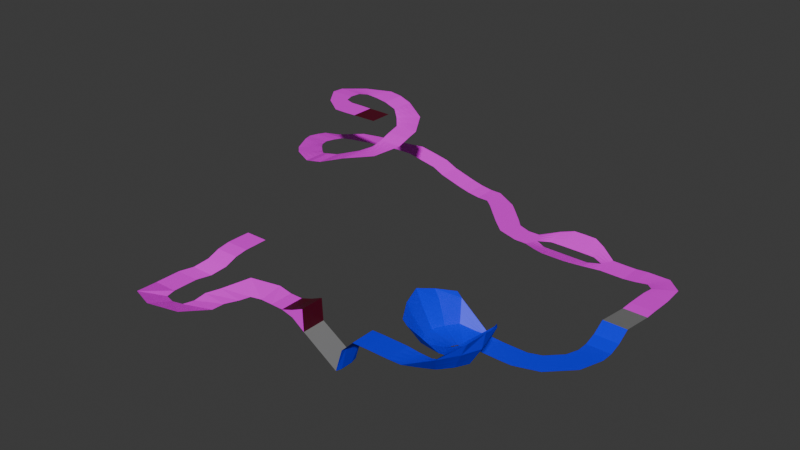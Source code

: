# Source: test_track_5.blend  (saved by Blender 4.0.36; exported with 4.5.12 LTS)
import bpy
from mathutils import Matrix  # noqa: F401  (used for matrix-valued properties, if any)

bpy.ops.wm.read_factory_settings(use_empty=True)
scene = bpy.context.scene
scene.name = 'Scene'

# ---- collections
col_collection = bpy.data.collections.new('Collection'); scene.collection.children.link(col_collection)

# ---- images (referenced by path relative to the original .blend; pixels are not part of the script)
import os
ASSET_DIR = os.environ.get("B2B_ASSET_DIR", "")  # directory of the original .blend (textures are referenced by path, not embedded)
HERE = os.path.dirname(os.path.abspath(__file__))  # packed textures are extracted next to this script under _unpacked/

def load_image(name, relpath, width, height, colorspace="sRGB"):
    """Load a texture the original file referenced (path relative to the .blend, or extracted next to this script)."""
    p = next((c for c in (os.path.join(HERE, relpath), os.path.join(ASSET_DIR, relpath)) if relpath and os.path.exists(c)), "")
    if p:
        img = bpy.data.images.load(p, check_existing=True)
        img.name = name
    else:  # same state as the original file: an image datablock whose file is absent (Cycles renders it pink)
        img = bpy.data.images.new(name, width, height)
        img.source = "FILE"
        img.filepath = "//" + (relpath or name)
    img.colorspace_settings.name = colorspace
    return img
img_debug_straight_png = load_image('debug straight.png', 'debug straight.png', 1024, 1024, 'sRGB')

# ---- materials (node trees are filled in below, after node groups)
mat_road = bpy.data.materials.new('road')
mat_road.alpha_threshold = 0.0
mat_road.use_transparent_shadow = False
mat_road.roughness = 0.5
mat_road.line_color = (0.0, 0.0, 0.0, 1.0)
mat_wood = bpy.data.materials.new('wood')
mat_wood.alpha_threshold = 0.0
mat_wood.use_transparent_shadow = False
mat_wood.roughness = 0.5
mat_wood.line_color = (0.0, 0.0, 0.0, 1.0)
mat_ice = bpy.data.materials.new('ice')
mat_ice.use_transparent_shadow = False
mat_rock = bpy.data.materials.new('rock')
mat_rock.use_transparent_shadow = False
mat_snow = bpy.data.materials.new('snow')
mat_snow.use_transparent_shadow = False

# ---- material node trees
mat_road.use_nodes = True; mat_road.node_tree.nodes.clear()
_N = mat_road.node_tree.nodes; _L = mat_road.node_tree.links
n0 = _N.new('ShaderNodeOutputMaterial'); n0.name = 'Material Output'; n0.location = (300, 300)
n1 = _N.new('ShaderNodeBsdfPrincipled'); n1.name = 'Principled BSDF'; n1.location = (10, 300)
n1.inputs[3].default_value = 1.45
n2 = _N.new('ShaderNodeTexImage'); n2.name = 'Image Texture'; n2.location = (-280, 280)
n2.image = img_debug_straight_png
_L.new(n1.outputs[0], n0.inputs[0])
_L.new(n2.outputs[0], n1.inputs[0])
n0.is_active_output = True
mat_wood.use_nodes = True; mat_wood.node_tree.nodes.clear()
_N = mat_wood.node_tree.nodes; _L = mat_wood.node_tree.links
n0 = _N.new('ShaderNodeOutputMaterial'); n0.name = 'Material Output'; n0.location = (281, 289)
n1 = _N.new('ShaderNodeBsdfPrincipled'); n1.name = 'Principled BSDF'; n1.location = (-9, 289)
n1.inputs[3].default_value = 1.45
n2 = _N.new('ShaderNodeTexImage'); n2.name = 'Image Texture'; n2.location = (-634, 271)
n2.image = img_debug_straight_png
n3 = _N.new('ShaderNodeMix'); n3.name = 'Mix'; n3.location = (-258, 294)
n3.data_type = 'RGBA'
n3.blend_type = 'MULTIPLY'
n3.inputs[0].default_value = 1.0
n3.inputs[7].default_value = (0.09012, 0.04317, 0.01357, 1.0)
_L.new(n1.outputs[0], n0.inputs[0])
_L.new(n2.outputs[0], n3.inputs[6])
_L.new(n3.outputs[2], n1.inputs[0])
n0.is_active_output = True
mat_ice.use_nodes = True; mat_ice.node_tree.nodes.clear()
_N = mat_ice.node_tree.nodes; _L = mat_ice.node_tree.links
n0 = _N.new('ShaderNodeBsdfPrincipled'); n0.name = 'Principled BSDF'; n0.location = (10, 300)
n0.inputs[3].default_value = 1.45
n1 = _N.new('ShaderNodeOutputMaterial'); n1.name = 'Material Output'; n1.location = (300, 300)
n2 = _N.new('ShaderNodeMix'); n2.name = 'Mix'; n2.location = (-180, 320)
n2.data_type = 'RGBA'
n2.blend_type = 'MULTIPLY'
n2.inputs[0].default_value = 1.0
n2.inputs[7].default_value = (0.0, 0.7265, 1.0, 1.0)
n3 = _N.new('ShaderNodeTexImage'); n3.name = 'Image Texture'; n3.location = (-470, 120)
n3.image = img_debug_straight_png
_L.new(n0.outputs[0], n1.inputs[0])
_L.new(n2.outputs[2], n0.inputs[0])
_L.new(n3.outputs[0], n2.inputs[6])
n1.is_active_output = True
mat_rock.use_nodes = True; mat_rock.node_tree.nodes.clear()
_N = mat_rock.node_tree.nodes; _L = mat_rock.node_tree.links
n0 = _N.new('ShaderNodeBsdfPrincipled'); n0.name = 'Principled BSDF'; n0.location = (10, 300)
n0.inputs[0].default_value = (0.2088, 0.2088, 0.2088, 1.0)
n0.inputs[3].default_value = 1.45
n1 = _N.new('ShaderNodeOutputMaterial'); n1.name = 'Material Output'; n1.location = (300, 300)
_L.new(n0.outputs[0], n1.inputs[0])
n1.is_active_output = True
mat_snow.use_nodes = True; mat_snow.node_tree.nodes.clear()
_N = mat_snow.node_tree.nodes; _L = mat_snow.node_tree.links
n0 = _N.new('ShaderNodeBsdfPrincipled'); n0.name = 'Principled BSDF'; n0.location = (10, 300)
n0.inputs[3].default_value = 1.45
n1 = _N.new('ShaderNodeOutputMaterial'); n1.name = 'Material Output'; n1.location = (300, 300)
_L.new(n0.outputs[0], n1.inputs[0])
n1.is_active_output = True

# ---- world
world_world = bpy.data.worlds.new('World'); scene.world = world_world
world_world.use_nodes = True; world_world.node_tree.nodes.clear()
_N = world_world.node_tree.nodes; _L = world_world.node_tree.links
n0 = _N.new('ShaderNodeOutputWorld'); n0.name = 'World Output'; n0.location = (300, 300)
n1 = _N.new('ShaderNodeBackground'); n1.name = 'Background'; n1.location = (10, 300)
n1.inputs[0].default_value = (0.05088, 0.05088, 0.05088, 1.0)
_L.new(n1.outputs[0], n0.inputs[0])
n0.is_active_output = True
world_world.color = (0.05088, 0.05088, 0.05088)
world_world.use_sun_shadow = False
world_world.sun_shadow_jitter_overblur = 0.0

# ---- meshes
me_cube = bpy.data.meshes.new('Cube')
me_cube.from_pydata([(0.9218, 0.9609, 1.1), (0.9479, -1.0, 1.096), (-0.9218, 0.9609, 1.1), (-0.9479, -1.0, 1.096), (0.9479, 0.0, 1.1), (-0.9479, 0.0, 1.1), (0.9479, -2.0, 0.9435), (-0.9479, -2.0, 0.9435), (0.9348, -3.0, 0.5487), (-0.9609, -3.0, 0.5487), (0.4479, -4.0, 0.1091), (-1.448, -4.0, 0.1091), (-0.03909, -5.0, 0.002606), (-1.935, -5.0, 0.002606), (-0.05212, -6.0, 0.0), (-1.948, -6.0, 0.0), (8.5, -3.961, -0.248), (8.5, -2.039, -0.248), (-0.04673, -6.995, 0.0), (-1.929, -7.035, 0.01564), (0.1842, -7.818, 0.01564), (-1.181, -9.277, 0.5752), (0.9987, -8.047, 0.02215), (0.9513, -10.1, 0.8148), (1.813, -7.818, 0.01564), (3.086, -9.277, 0.5752), (2.047, -6.995, 0.003909), (3.926, -7.035, 0.01564), (2.065, -6.0, 0.1448), (3.961, -6.0, 0.003909), (2.56, -4.969, 0.2474), (4.44, -5.005, 0.006515), (3.367, -2.867, 0.4739), (4.686, -4.186, 0.01303), (5.469, -2.073, 0.2435), (5.505, -3.953, 0.006515), (6.5, -2.052, 0.006515), (6.5, -3.948, 0.0), (7.52, -2.039, 0.001955), (7.52, -3.961, 0.001955), (9.539, -3.961, -0.9874), (9.539, -2.039, -0.9874), (8.5, -2.039, 0.3412), (8.5, -3.961, 0.3412), (9.474, -2.052, 0.7888), (9.474, -3.948, 0.7888), (17.0, -3.977, 0.04884), (17.0, -2.022, 0.04801), (14.0, -2.013, 0.01824), (14.0, -3.987, 0.01817), (15.0, -2.022, 0.0509), (15.0, -3.978, 0.04857), (16.0, -2.022, 0.05106), (16.0, -3.977, 0.04869), (18.07, -3.977, 0.08863), (17.98, -2.019, -0.04757), (20.2, -3.199, 0.2696), (18.8, -1.799, -0.2442), (21.19, -1.0, -0.02399), (19.22, -1.0, -0.5422), (20.2, 1.199, -0.3353), (18.8, -0.2015, -0.8418), (18.08, 1.98, -1.477), (17.92, 0.02237, -1.131), (20.82, -4.095, 1.674), (22.07, -0.9988, 1.439), (20.81, 2.094, 1.06), (17.2, 2.2, -2.138), (15.81, 0.804, -1.622), (16.98, 3.0, -2.442), (15.01, 3.001, -1.924), (17.2, 3.799, -2.739), (15.81, 5.198, -2.228), (18.02, 4.018, -2.846), (17.93, 5.978, -2.792), (15.25, 0.01745, -0.1054), (14.11, 3.049, -0.3632), (15.25, 6.078, -0.7228), (14.87, 0.03015, 0.2535), (13.58, 3.05, 0.7898), (14.87, 6.07, -0.3308), (21.11, -3.996, 1.969), (22.29, -0.9514, 2.691), (21.11, 1.955, 1.472), (20.85, -2.108, 0.126), (19.15, -1.404, -0.3924), (21.63, -2.567, 1.582), (22.05, -2.529, 2.553), (20.85, 0.1082, -0.1741), (19.15, -0.5965, -0.692), (21.63, 0.5696, 1.282), (22.05, 0.6222, 2.256), (16.99, 2.596, -2.292), (15.3, 1.894, -1.774), (14.42, 1.516, -0.2239), (14.0, 1.506, 0.5311), (16.99, 3.404, -2.592), (15.3, 4.108, -2.074), (14.42, 4.582, -0.524), (14.0, 4.594, 0.2313), (17.6, 2.085, -1.843), (16.91, 0.4188, -1.411), (19.09, 1.581, -0.9559), (18.4, -0.08573, -0.9968), (19.09, -3.581, 0.1407), (18.4, -1.915, -0.1452), (17.6, 3.915, -2.795), (16.91, 5.581, -2.559), (20.0, 4.013, -2.856), (20.0, 5.987, -2.856), (19.0, 5.979, -2.847), (19.0, 4.021, -2.848), (12.43, -3.987, -2.853), (13.01, -3.987, -0.9819), (13.01, -2.013, -0.9819), (12.43, -2.013, -2.853), (21.03, 4.03, -2.856), (21.0, 5.997, -2.856), (22.99, 4.677, -2.856), (22.01, 6.375, -2.856), (24.82, 6.51, -2.856), (23.13, 7.49, -2.856), (25.47, 8.474, -2.856), (23.5, 8.5, -2.856), (25.49, 9.5, -2.848), (23.51, 9.5, -2.848), (25.49, 10.5, -2.545), (23.51, 10.5, -2.545), (25.49, 11.55, -1.886), (23.51, 11.55, -1.886), (25.49, 14.45, -2.291), (23.51, 14.45, -2.291), (25.49, 15.5, -2.304), (23.51, 15.5, -2.304), (25.49, 16.5, -2.352), (23.51, 16.5, -2.352), (25.48, 17.53, -2.402), (23.52, 17.5, -2.402), (25.32, 19.48, -2.455), (23.63, 18.5, -2.455), (23.98, 20.82, -2.601), (23.0, 19.13, -2.601), (22.03, 20.98, -2.702), (22.0, 19.02, -2.702), (21.0, 20.99, -2.8), (21.0, 19.01, -2.8), (20.0, 20.99, -2.802), (20.0, 19.01, -2.802), (18.97, 21.0, -2.792), (18.97, 19.0, -2.792), (18.48, 20.0, -2.802), (17.51, 21.95, -2.418), (17.5, 20.53, -2.792), (17.51, 18.05, -2.418), (17.5, 19.47, -2.792), (16.5, 22.43, -2.223), (16.5, 20.55, -2.787), (16.5, 17.57, -2.223), (16.5, 19.45, -2.787), (15.5, 22.45, -2.218), (15.5, 20.55, -2.787), (15.5, 17.55, -2.218), (15.5, 19.45, -2.787), (14.5, 22.43, -2.223), (14.5, 20.55, -2.787), (14.5, 17.57, -2.223), (14.5, 19.45, -2.787), (13.49, 21.95, -2.418), (13.5, 20.53, -2.792), (13.49, 18.05, -2.418), (13.5, 19.47, -2.792), (12.02, 20.99, -2.795), (12.52, 20.0, -2.802), (12.02, 19.01, -2.795), (11.0, 21.0, -2.802), (10.98, 19.03, -2.802), (9.889, 21.42, -2.802), (9.137, 19.6, -2.802), (9.202, 22.19, -2.802), (7.824, 20.78, -2.802), (8.698, 22.7, -2.802), (7.302, 21.3, -2.802), (8.198, 23.2, -2.802), (6.802, 21.8, -2.802), (7.698, 23.7, -2.802), (6.302, 22.3, -2.802), (7.182, 24.2, -2.802), (5.805, 22.8, -2.802), (5.003, 25.47, -2.802), (4.984, 23.5, -2.802), (4.0, 25.49, -2.799), (4.0, 23.51, -2.799), (3.0, 25.49, -2.65), (3.0, 23.51, -2.65), (2.0, 25.49, -2.401), (2.0, 23.51, -2.401), (1.0, 25.49, -2.102), (1.0, 23.51, -2.102), (-9.412e-07, 25.49, -1.797), (9.412e-07, 23.51, -1.797), (-1.0, 25.47, -1.301), (-1.0, 23.5, -1.301), (-2.0, 24.99, -0.7524), (-2.0, 23.01, -0.7524), (-3.031, 24.47, -0.2063), (-2.995, 22.51, -0.2063), (-5.166, 23.21, 0.1989), (-3.808, 21.79, 0.1989), (-6.198, 22.2, 0.645), (-4.802, 20.8, 0.645), (-7.206, 21.17, 0.9963), (-5.794, 19.81, 0.9963), (-8.466, 19.03, 1.299), (-6.508, 18.99, 1.299), (-8.974, 18.0, 1.644), (-7.0, 18.0, 1.644), (-8.987, 17.0, 1.846), (-7.013, 17.0, 1.846), (-8.974, 16.0, 1.999), (-7.0, 16.0, 1.999), (-8.466, 14.97, 2.199), (-6.508, 15.01, 2.199), (-7.206, 12.83, 2.446), (-5.794, 14.19, 2.446), (-6.166, 11.79, 2.649), (-4.808, 13.21, 2.649), (-4.031, 10.53, 2.901), (-3.995, 12.49, 2.901), (-3.0, 10.03, 3.292), (-3.0, 12.0, 3.292), (-2.0, 10.01, 3.503), (-2.0, 11.99, 3.503), (-1.0, 10.03, 3.895), (-1.0, 12.0, 3.895), (0.03146, 10.53, 4.199), (-0.005399, 12.49, 4.199), (2.161, 11.83, 4.548), (0.7868, 13.2, 4.548), (2.966, 13.97, 4.898), (1.008, 14.01, 4.898), (2.987, 15.0, 5.245), (1.013, 15.0, 5.245), (2.953, 16.03, 5.499), (0.9946, 15.99, 5.499), (1.674, 18.17, 5.799), (0.2999, 16.8, 5.799), (-0.4685, 19.45, 6.148), (-0.5054, 17.49, 6.148), (-1.5, 19.49, 6.492), (-1.5, 17.51, 6.492), (-2.52, 19.45, 6.649), (-2.493, 17.51, 6.649), (-5.454, 16.52, 7.044), (-3.507, 16.49, 7.044), (-5.454, 15.48, 7.096), (-3.507, 15.51, 7.096), (-4.23, 18.23, 6.848), (-3.243, 17.24, 6.848), (-2.52, 12.55, 7.098), (-2.493, 14.49, 7.098), (-4.23, 13.77, 7.098), (-3.243, 14.76, 7.098), (-1.5, 12.51, 7.098), (-1.5, 14.49, 7.098), (-0.5, 12.55, 7.098), (-0.5, 14.45, 7.098), (0.5, 12.55, 7.098), (0.5, 14.45, 7.098), (1.461, 12.58, 7.098), (1.461, 14.42, 7.098), (14.0, -2.5, 0.0247), (14.0, -3.0, 0.02468), (14.0, -3.5, 0.02467), (17.0, -2.504, 0.04869), (17.0, -3.0, 0.04873), (17.0, -3.495, 0.04876), (15.0, -2.504, 0.05036), (15.0, -3.0, 0.04977), (15.0, -3.495, 0.04918), (16.0, -2.504, 0.05048), (16.0, -3.0, 0.04988), (16.0, -3.495, 0.04928), (17.99, -2.501, -0.02211), (18.0, -2.995, 0.004029), (18.01, -3.489, 0.03016), (19.14, -2.141, -0.1246), (19.49, -2.49, -0.002082), (19.84, -2.839, 0.1204), (19.7, -1.0, -0.4218), (20.19, -1.0, -0.2981), (20.68, -1.0, -0.1744), (19.14, 0.1402, -0.7242), (19.49, 0.4893, -0.6035), (19.84, 0.8383, -0.4827), (17.98, 0.5066, -1.246), (18.0, 0.9998, -1.341), (18.01, 1.493, -1.436), (16.16, 1.162, -1.773), (16.51, 1.511, -1.896), (16.86, 1.859, -2.019), (15.51, 3.0, -2.076), (16.01, 3.0, -2.199), (16.5, 3.0, -2.322), (16.16, 4.838, -2.378), (16.51, 4.489, -2.5), (16.86, 4.14, -2.621), (17.99, 5.49, -2.838), (18.0, 4.995, -2.841), (18.01, 4.501, -2.843), (19.57, -1.576, -0.272), (19.99, -1.751, -0.1482), (20.42, -1.927, -0.02452), (19.57, -0.4252, -0.5716), (19.99, -0.2494, -0.448), (20.42, -0.07353, -0.3244), (15.73, 2.074, -1.926), (16.15, 2.249, -2.049), (16.58, 2.425, -2.172), (15.73, 3.927, -2.226), (16.15, 3.751, -2.349), (16.58, 3.575, -2.472), (17.08, 0.8298, -1.518), (17.25, 1.252, -1.627), (17.43, 1.674, -1.737), (18.57, 0.3255, -0.9867), (18.75, 0.7477, -0.9764), (18.92, 1.17, -0.9661), (18.57, -2.326, -0.0747), (18.75, -2.748, -0.002319), (18.92, -3.17, 0.07006), (17.08, 5.17, -2.617), (17.25, 4.748, -2.677), (17.43, 4.326, -2.736), (20.0, 5.5, -2.856), (20.0, 5.0, -2.856), (20.0, 4.5, -2.856), (19.0, 5.496, -2.847), (19.0, 5.0, -2.847), (19.0, 4.504, -2.847), (13.01, -2.5, -0.9754), (13.01, -3.0, -0.9754), (13.01, -3.5, -0.9754), (12.51, -2.5, -2.904), (12.51, -3.0, -2.904), (12.51, -3.5, -2.904), (21.0, 5.508, -2.856), (21.01, 5.01, -2.856), (21.01, 4.511, -2.856), (22.25, 5.95, -2.856), (22.5, 5.52, -2.856), (22.75, 5.089, -2.856), (23.55, 7.249, -2.856), (23.98, 7.0, -2.856), (24.41, 6.751, -2.856), (23.99, 8.495, -2.856), (24.49, 8.49, -2.856), (24.99, 8.485, -2.856), (24.0, 9.5, -2.85), (24.5, 9.5, -2.85), (25.0, 9.5, -2.85), (24.0, 10.5, -2.548), (24.5, 10.5, -2.548), (25.0, 10.5, -2.548), (24.0, 11.54, -1.878), (24.5, 11.54, -1.878), (25.0, 11.54, -1.878), (24.0, 14.46, -2.294), (24.5, 14.46, -2.294), (25.0, 14.46, -2.294), (24.0, 17.5, -2.402), (24.5, 17.51, -2.402), (25.0, 17.51, -2.402), (24.0, 15.5, -2.303), (24.5, 15.5, -2.303), (25.0, 15.5, -2.303), (24.0, 16.5, -2.352), (24.5, 16.5, -2.352), (25.0, 16.5, -2.352), (24.05, 18.74, -2.454), (24.48, 18.99, -2.454), (24.91, 19.24, -2.454), (23.24, 19.55, -2.601), (23.49, 19.98, -2.601), (23.74, 20.41, -2.601), (22.0, 19.5, -2.702), (22.01, 20.0, -2.702), (22.01, 20.5, -2.702), (21.0, 19.5, -2.8), (21.0, 20.0, -2.8), (21.0, 20.5, -2.8), (20.03, 19.5, -2.802), (20.03, 20.0, -2.802), (20.03, 20.5, -2.802), (11.97, 20.5, -2.802), (11.97, 20.0, -2.802), (11.97, 19.5, -2.802), (10.99, 20.51, -2.802), (10.99, 20.01, -2.802), (10.99, 19.51, -2.802), (9.701, 20.97, -2.802), (9.51, 20.51, -2.802), (9.319, 20.05, -2.802), (8.86, 21.85, -2.802), (8.51, 21.49, -2.802), (8.159, 21.13, -2.802), (8.354, 22.35, -2.802), (8.0, 22.0, -2.802), (7.646, 21.65, -2.802), (7.854, 22.85, -2.802), (7.5, 22.5, -2.802), (7.146, 22.15, -2.802), (7.354, 23.35, -2.802), (7.0, 23.0, -2.802), (6.646, 22.65, -2.802), (6.845, 23.85, -2.802), (6.495, 23.5, -2.802), (6.145, 23.15, -2.802), (4.999, 24.99, -2.802), (4.995, 24.49, -2.802), (4.992, 23.99, -2.802), (4.0, 25.0, -2.8), (4.0, 24.5, -2.8), (4.0, 24.0, -2.8), (3.0, 25.0, -2.65), (3.0, 24.5, -2.65), (3.0, 24.0, -2.65), (2.0, 25.0, -2.401), (2.0, 24.5, -2.401), (2.0, 24.0, -2.401), (1.0, 25.0, -2.102), (1.0, 24.5, -2.102), (1.0, 24.0, -2.102), (-4.768e-07, 25.0, -1.799), (0.0, 24.5, -1.799), (4.768e-07, 24.0, -1.799), (-1.0, 24.99, -1.301), (-1.0, 24.49, -1.301), (-1.0, 23.99, -1.301), (-2.0, 24.5, -0.7524), (-2.0, 24.0, -0.7524), (-2.0, 23.5, -0.7524), (-3.017, 23.99, -0.2054), (-3.01, 23.49, -0.2054), (-3.003, 22.99, -0.2054), (-4.837, 22.86, 0.1985), (-4.49, 22.5, 0.1985), (-4.144, 22.14, 0.1985), (-5.854, 21.85, 0.6456), (-5.5, 21.5, 0.6456), (-5.146, 21.15, 0.6456), (-6.856, 20.84, 0.9966), (-6.5, 20.49, 0.9966), (-6.144, 20.14, 0.9966), (-7.987, 19.02, 1.299), (-7.49, 19.01, 1.299), (-6.993, 19.0, 1.299), (-8.49, 18.0, 1.645), (-7.99, 18.0, 1.645), (-7.49, 18.0, 1.645), (-8.5, 17.0, 1.847), (-8.0, 17.0, 1.847), (-7.5, 17.0, 1.847), (-8.49, 16.0, 1.999), (-7.99, 16.0, 1.999), (-7.49, 16.0, 1.999), (-7.987, 14.98, 2.199), (-7.49, 14.99, 2.199), (-6.993, 15.0, 2.199), (-6.856, 13.16, 2.447), (-6.5, 13.51, 2.447), (-6.144, 13.86, 2.447), (-5.837, 12.14, 2.649), (-5.49, 12.5, 2.649), (-5.144, 12.86, 2.649), (-4.017, 11.01, 2.9), (-4.01, 11.51, 2.9), (-4.003, 12.01, 2.9), (-3.0, 10.51, 3.294), (-3.0, 11.01, 3.294), (-3.0, 11.51, 3.294), (-2.0, 10.5, 3.501), (-2.0, 11.0, 3.501), (-2.0, 11.5, 3.501), (-1.0, 10.51, 3.896), (-1.0, 11.01, 3.896), (-1.0, 11.51, 3.896), (0.01668, 11.01, 4.199), (0.009773, 11.51, 4.199), (0.002862, 12.01, 4.199), (1.83, 12.16, 4.548), (1.48, 12.51, 4.548), (1.131, 12.86, 4.548), (2.487, 13.98, 4.898), (1.99, 13.99, 4.898), (1.493, 14.0, 4.898), (2.5, 15.0, 5.246), (2.0, 15.0, 5.246), (1.5, 15.0, 5.246), (2.478, 16.02, 5.499), (1.98, 16.01, 5.499), (1.483, 16.0, 5.499), (1.34, 17.84, 5.799), (0.9902, 17.49, 5.799), (0.6407, 17.14, 5.799), (-0.4833, 18.98, 6.148), (-0.4902, 18.48, 6.148), (-0.4971, 17.98, 6.148), (-1.5, 19.0, 6.494), (-1.5, 18.5, 6.494), (-1.5, 18.0, 6.494), (-2.51, 18.98, 6.649), (-2.505, 18.49, 6.649), (-2.5, 17.99, 6.649), (-4.98, 16.51, 7.045), (-4.485, 16.5, 7.045), (-3.99, 16.5, 7.045), (-4.98, 15.49, 7.097), (-4.485, 15.5, 7.097), (-3.99, 15.5, 7.097), (-3.49, 17.49, 6.848), (-3.74, 17.74, 6.848), (-3.99, 17.99, 6.848), (-2.51, 13.02, 7.098), (-2.505, 13.51, 7.098), (-2.5, 14.01, 7.098), (-3.49, 14.51, 7.098), (-3.74, 14.26, 7.098), (-3.99, 14.01, 7.098), (-1.526, 13.0, 7.098), (-1.526, 13.5, 7.098), (-1.526, 14.0, 7.098), (6.099, 24.84, -2.802), (5.401, 23.16, -2.802), (5.927, 24.43, -2.802), (5.75, 24.0, -2.802), (5.573, 23.57, -2.802), (17.72, 2.058, -1.752), (17.84, 2.032, -1.66), (17.96, 2.006, -1.569), (17.16, 5.68, -2.617), (17.42, 5.779, -2.675), (17.68, 5.879, -2.734), (15.39, 5.858, -1.099), (15.53, 5.638, -1.475), (15.67, 5.418, -1.852), (14.79, 3.013, -1.534), (14.56, 3.025, -1.144), (14.34, 3.037, -0.7534), (15.67, 0.6073, -1.243), (15.53, 0.4107, -0.8635), (15.39, 0.2141, -0.4845), (15.08, 1.799, -1.387), (14.86, 1.705, -0.999), (14.64, 1.61, -0.6115), (15.08, 4.227, -1.687), (14.86, 4.345, -1.299), (14.64, 4.463, -0.9115), (17.66, 0.1215, -1.201), (17.41, 0.2206, -1.271), (17.16, 0.3197, -1.341), (17.91, 3.992, -2.833), (17.81, 3.966, -2.82), (17.7, 3.94, -2.807), (17.87, 1.538, -1.511), (17.72, 1.583, -1.586), (17.57, 1.629, -1.662), (17.81, 1.063, -1.413), (17.63, 1.126, -1.484), (17.44, 1.189, -1.556), (17.76, 0.5874, -1.314), (17.53, 0.6682, -1.382), (17.3, 0.749, -1.45), (17.57, 4.369, -2.763), (17.72, 4.413, -2.79), (17.86, 4.457, -2.817), (17.44, 4.81, -2.718), (17.63, 4.872, -2.759), (17.81, 4.933, -2.8), (17.31, 5.25, -2.672), (17.53, 5.33, -2.727), (17.76, 5.41, -2.783), (18.84, -3.68, 0.1277), (18.58, -3.779, 0.1147), (18.33, -3.878, 0.1016), (18.28, -0.05871, -1.03), (18.16, -0.03168, -1.064), (18.04, -0.004655, -1.098), (21.85, -0.9991, 1.073), (21.63, -0.9994, 0.7076), (21.41, -0.9997, 0.3418), (20.35, 1.423, 0.01347), (20.51, 1.647, 0.3622), (20.66, 1.87, 0.7109), (20.66, -3.871, 1.323), (20.51, -3.647, 0.9719), (20.35, -3.423, 0.6208), (21.04, -2.223, 0.4899), (21.24, -2.338, 0.8539), (21.43, -2.452, 1.218), (21.04, 0.2235, 0.1899), (21.24, 0.3389, 0.5539), (21.43, 0.4542, 0.9178), (18.34, 1.88, -1.347), (18.59, 1.78, -1.217), (18.84, 1.681, -1.086), (18.08, -1.993, -0.07198), (18.19, -1.967, -0.09638), (18.3, -1.941, -0.1208), (18.24, -3.409, 0.04014), (18.46, -3.33, 0.05011), (18.69, -3.25, 0.06008), (18.19, -2.933, 0.002442), (18.37, -2.872, 0.0008546), (18.56, -2.81, -0.0007323), (18.14, -2.457, -0.03525), (18.28, -2.414, -0.0484), (18.43, -2.37, -0.06155), (18.7, 1.251, -1.084), (18.47, 1.331, -1.201), (18.24, 1.412, -1.319), (18.56, 0.8107, -1.068), (18.37, 0.8737, -1.159), (18.19, 0.9368, -1.25), (18.43, 0.3708, -1.051), (18.28, 0.416, -1.116), (18.13, 0.4613, -1.181), (24.21, 5.899, -2.856), (23.6, 5.288, -2.856), (22.38, 6.746, -2.856), (22.75, 7.118, -2.856), (23.3, 5.643, -2.856), (23.86, 6.197, -2.856), (22.99, 6.013, -2.856), (23.49, 6.507, -2.856), (22.68, 6.383, -2.856), (23.12, 6.816, -2.856), (22.01, 4.353, -2.856), (21.51, 6.186, -2.856), (21.88, 4.8, -2.856), (21.75, 5.265, -2.856), (21.63, 5.729, -2.856), (25.15, 7.492, -2.856), (23.31, 7.995, -2.856), (24.7, 7.618, -2.856), (24.24, 7.745, -2.856), (23.77, 7.872, -2.856), (25.4, 18.5, -2.429), (23.57, 18.0, -2.429), (24.95, 18.38, -2.428), (24.49, 18.25, -2.428), (24.03, 18.12, -2.428), (23.0, 20.9, -2.652), (22.5, 19.07, -2.652), (22.88, 20.45, -2.652), (22.75, 19.99, -2.652), (22.62, 19.53, -2.652), (24.65, 20.15, -2.528), (23.31, 18.81, -2.528), (24.33, 19.83, -2.528), (23.99, 19.49, -2.528), (23.65, 19.15, -2.528), (18.6, 20.25, -2.8), (18.73, 20.5, -2.797), (18.85, 20.75, -2.795), (17.5, 20.88, -2.699), (17.51, 21.24, -2.605), (17.51, 21.59, -2.512), (16.5, 21.02, -2.646), (16.5, 21.49, -2.505), (16.5, 21.96, -2.364), (15.5, 21.03, -2.645), (15.5, 21.5, -2.502), (15.5, 21.97, -2.36), (14.5, 21.02, -2.646), (14.5, 21.49, -2.505), (14.5, 21.96, -2.364), (13.5, 20.88, -2.699), (13.49, 21.24, -2.605), (13.49, 21.59, -2.512), (12.39, 20.25, -2.8), (12.27, 20.5, -2.799), (12.14, 20.74, -2.797), (18.85, 19.25, -2.795), (18.73, 19.5, -2.797), (18.6, 19.75, -2.8), (17.51, 18.41, -2.512), (17.51, 18.76, -2.605), (17.5, 19.12, -2.699), (16.5, 18.04, -2.364), (16.5, 18.51, -2.505), (16.5, 18.98, -2.646), (15.5, 18.03, -2.36), (15.5, 18.5, -2.502), (15.5, 18.97, -2.645), (14.5, 18.04, -2.364), (14.5, 18.51, -2.505), (14.5, 18.98, -2.646), (13.49, 18.41, -2.512), (13.49, 18.76, -2.605), (13.5, 19.12, -2.699), (12.14, 19.26, -2.797), (12.27, 19.5, -2.799), (12.39, 19.75, -2.8), (-6.702, 21.68, 0.8206), (-5.298, 20.3, 0.8206), (-6.355, 21.35, 0.8211), (-6.0, 21.0, 0.8211), (-5.645, 20.65, 0.8211), (-5.682, 22.7, 0.4219), (-4.305, 21.3, 0.4219), (-5.345, 22.35, 0.4221), (-4.995, 22.0, 0.4221), (-4.645, 21.65, 0.4221), (-7.836, 13.9, 2.323), (-6.151, 14.6, 2.323), (-7.422, 14.07, 2.323), (-6.995, 14.25, 2.323), (-6.568, 14.43, 2.323), (-7.836, 20.1, 1.148), (-6.151, 19.4, 1.148), (-7.422, 19.93, 1.148), (-6.995, 19.75, 1.148), (-6.568, 19.57, 1.148), (2.314, 17.1, 5.649), (0.6472, 16.4, 5.649), (1.909, 16.93, 5.649), (1.485, 16.75, 5.649), (1.062, 16.57, 5.649), (0.6028, 18.81, 5.973), (-0.1028, 17.15, 5.973), (0.4282, 18.41, 5.973), (0.25, 17.99, 5.973), (0.07179, 17.56, 5.973), (2.564, 12.9, 4.723), (0.8972, 13.6, 4.723), (2.159, 13.07, 4.723), (1.735, 13.25, 4.723), (1.312, 13.43, 4.723), (1.096, 11.18, 4.373), (0.3907, 12.85, 4.373), (0.9233, 11.59, 4.373), (0.7451, 12.01, 4.373), (0.5669, 12.43, 4.373), (-2.868, 14.62, 7.098), (-3.375, 13.16, 7.098), (-3.25, 13.51, 7.098), (-3.123, 13.89, 7.098), (-2.995, 14.26, 7.098), (-4.842, 14.62, 7.097), (-3.375, 15.13, 7.097), (-4.485, 14.75, 7.097), (-4.113, 14.88, 7.097), (-3.74, 15.0, 7.097), (-3.375, 16.87, 6.946), (-4.842, 17.38, 6.946), (-4.485, 17.25, 6.946), (-4.113, 17.12, 6.946), (-3.74, 17.0, 6.946), (-3.375, 18.84, 6.748), (-2.868, 17.38, 6.748), (-3.25, 18.49, 6.748), (-3.123, 18.11, 6.748), (-2.995, 17.74, 6.748), (-0.5, 13.03, 7.098), (-0.5, 13.5, 7.098), (-0.5, 13.97, 7.098), (0.5, 13.03, 7.098), (0.5, 13.5, 7.098), (0.5, 13.97, 7.098), (1.461, 13.04, 7.098), (1.461, 13.5, 7.098), (1.461, 13.96, 7.098)], [], [(4, 5, 3, 1), (0, 2, 5, 4), (1, 3, 7, 6), (6, 7, 9, 8), (8, 9, 11, 10), (10, 11, 13, 12), (12, 13, 15, 14), (38, 39, 16, 17), (15, 19, 18, 14), (18, 19, 21, 20), (20, 21, 23, 22), (22, 23, 25, 24), (24, 25, 27, 26), (26, 27, 29, 28), (28, 29, 31, 30), (30, 31, 33, 32), (32, 33, 35, 34), (34, 35, 37, 36), (36, 37, 39, 38), (41, 17, 42, 44), (42, 43, 45, 44), (17, 16, 43, 42), (16, 40, 45, 43), (40, 41, 44, 45), (38, 42, 43, 39), (39, 43, 16), (17, 42, 38), (17, 41, 40, 16), (279, 52, 47, 273), (273, 47, 55, 282), (276, 50, 52, 279), (270, 48, 50, 276), (327, 105, 57, 285), (309, 85, 59, 288), (312, 89, 61, 291), (625, 586, 63, 294), (601, 592, 66, 90), (598, 587, 65, 86), (593, 64, 54, 583), (592, 602, 62, 66), (321, 101, 68, 297), (315, 93, 70, 300), (318, 97, 72, 303), (580, 541, 74, 306), (556, 547, 76, 98), (553, 550, 75, 94), (542, 77, 74, 541), (550, 557, 63, 75), (98, 76, 79, 99), (94, 75, 78, 95), (90, 66, 83, 91), (86, 65, 82, 87), (64, 86, 87, 81), (593, 598, 86, 64), (285, 57, 85, 309), (65, 90, 91, 82), (587, 601, 90, 65), (288, 59, 89, 312), (76, 94, 95, 79), (547, 553, 94, 76), (297, 68, 93, 315), (77, 98, 99, 80), (542, 556, 98, 77), (300, 70, 97, 318), (571, 559, 101, 321), (291, 61, 103, 324), (616, 607, 105, 327), (303, 72, 107, 330), (336, 110, 109, 333), (306, 74, 110, 336), (272, 49, 113, 341), (341, 113, 112, 344), (333, 109, 117, 345), (640, 637, 119, 348), (635, 629, 121, 351), (645, 642, 123, 354), (354, 123, 125, 357), (357, 125, 127, 360), (360, 127, 129, 363), (375, 135, 137, 369), (366, 131, 133, 372), (372, 133, 135, 375), (650, 647, 139, 378), (660, 657, 141, 381), (655, 652, 143, 384), (384, 143, 145, 387), (387, 145, 147, 390), (146, 392, 391, 390, 147, 149, 682, 683, 684, 150, 661, 662, 663, 148), (661, 150, 152, 664), (682, 149, 153, 685), (685, 153, 157, 688), (664, 152, 156, 667), (688, 157, 161, 691), (667, 156, 160, 670), (691, 161, 165, 694), (670, 160, 164, 673), (694, 165, 169, 697), (673, 164, 168, 676), (676, 168, 172, 679), (697, 169, 173, 700), (172, 702, 701, 700, 173, 395, 394, 393, 171, 681, 680, 679), (395, 173, 175, 398), (398, 175, 177, 401), (401, 177, 179, 404), (404, 179, 181, 407), (407, 181, 183, 410), (410, 183, 185, 413), (413, 185, 187, 416), (535, 532, 189, 419), (419, 189, 191, 422), (422, 191, 193, 425), (425, 193, 195, 428), (428, 195, 197, 431), (431, 197, 199, 434), (434, 199, 201, 437), (437, 201, 203, 440), (440, 203, 205, 443), (443, 205, 207, 446), (712, 709, 209, 449), (707, 704, 211, 452), (722, 719, 213, 455), (455, 213, 215, 458), (458, 215, 217, 461), (461, 217, 219, 464), (464, 219, 221, 467), (717, 714, 223, 470), (470, 223, 225, 473), (473, 225, 227, 476), (476, 227, 229, 479), (479, 229, 231, 482), (482, 231, 233, 485), (485, 233, 235, 488), (742, 739, 237, 491), (737, 734, 239, 494), (494, 239, 241, 497), (497, 241, 243, 500), (727, 724, 245, 503), (732, 729, 247, 506), (506, 247, 249, 509), (509, 249, 251, 512), (757, 753, 253, 515), (515, 253, 255, 518), (762, 759, 257, 519), (747, 743, 259, 524), (752, 749, 261, 525), (524, 259, 263, 530), (265, 765, 530, 263), (765, 265, 267, 768), (768, 267, 269, 771), (126, 362, 365, 128), (362, 361, 364, 365), (361, 360, 363, 364), (124, 359, 362, 126), (359, 358, 361, 362), (358, 357, 360, 361), (122, 356, 359, 124), (356, 355, 358, 359), (355, 354, 357, 358), (641, 643, 356, 122), (643, 644, 355, 356), (644, 645, 354, 355), (626, 631, 353, 120), (631, 633, 352, 353), (633, 635, 351, 352), (636, 638, 350, 118), (638, 639, 349, 350), (639, 640, 348, 349), (108, 335, 347, 116), (335, 334, 346, 347), (334, 333, 345, 346), (114, 339, 342, 115), (339, 340, 343, 342), (340, 341, 344, 343), (48, 270, 339, 114), (270, 271, 340, 339), (271, 272, 341, 340), (73, 308, 338, 111), (308, 307, 337, 338), (307, 306, 336, 337), (111, 338, 335, 108), (338, 337, 334, 335), (337, 336, 333, 334), (71, 305, 332, 106), (305, 304, 331, 332), (304, 303, 330, 331), (581, 610, 329, 104), (610, 613, 328, 329), (613, 616, 327, 328), (60, 293, 326, 102), (293, 292, 325, 326), (292, 291, 324, 325), (536, 565, 323, 100), (565, 568, 322, 323), (568, 571, 321, 322), (69, 302, 320, 96), (302, 301, 319, 320), (301, 300, 318, 319), (67, 299, 317, 92), (299, 298, 316, 317), (298, 297, 315, 316), (58, 290, 314, 88), (290, 289, 313, 314), (289, 288, 312, 313), (56, 287, 311, 84), (287, 286, 310, 311), (286, 285, 309, 310), (560, 574, 308, 73), (574, 577, 307, 308), (577, 580, 306, 307), (96, 320, 305, 71), (320, 319, 304, 305), (319, 318, 303, 304), (92, 317, 302, 69), (317, 316, 301, 302), (316, 315, 300, 301), (100, 323, 299, 67), (323, 322, 298, 299), (322, 321, 297, 298), (602, 619, 296, 62), (619, 622, 295, 296), (622, 625, 294, 295), (88, 314, 293, 60), (314, 313, 292, 293), (313, 312, 291, 292), (84, 311, 290, 58), (311, 310, 289, 290), (310, 309, 288, 289), (104, 329, 287, 56), (329, 328, 286, 287), (328, 327, 285, 286), (49, 272, 278, 51), (272, 271, 277, 278), (271, 270, 276, 277), (51, 278, 281, 53), (278, 277, 280, 281), (277, 276, 279, 280), (46, 275, 284, 54), (275, 274, 283, 284), (274, 273, 282, 283), (53, 281, 275, 46), (281, 280, 274, 275), (280, 279, 273, 274), (41, 115, 342, 343, 344, 112, 40), (144, 389, 392, 146), (389, 388, 391, 392), (388, 387, 390, 391), (142, 386, 389, 144), (386, 385, 388, 389), (385, 384, 387, 388), (651, 653, 386, 142), (653, 654, 385, 386), (654, 655, 384, 385), (656, 658, 383, 140), (658, 659, 382, 383), (659, 660, 381, 382), (646, 648, 380, 138), (648, 649, 379, 380), (649, 650, 378, 379), (132, 374, 377, 134), (374, 373, 376, 377), (373, 372, 375, 376), (130, 368, 374, 132), (368, 367, 373, 374), (367, 366, 372, 373), (134, 377, 371, 136), (377, 376, 370, 371), (376, 375, 369, 370), (258, 522, 528, 262), (522, 523, 529, 528), (523, 524, 530, 529), (748, 750, 527, 260), (750, 751, 526, 527), (751, 752, 525, 526), (744, 745, 522, 258), (745, 746, 523, 522), (746, 747, 524, 523), (758, 760, 521, 256), (760, 761, 520, 521), (761, 762, 519, 520), (252, 513, 516, 254), (513, 514, 517, 516), (514, 515, 518, 517), (754, 755, 513, 252), (755, 756, 514, 513), (756, 757, 515, 514), (248, 507, 510, 250), (507, 508, 511, 510), (508, 509, 512, 511), (246, 504, 507, 248), (504, 505, 508, 507), (505, 506, 509, 508), (728, 730, 504, 246), (730, 731, 505, 504), (731, 732, 506, 505), (723, 725, 501, 244), (725, 726, 502, 501), (726, 727, 503, 502), (240, 495, 498, 242), (495, 496, 499, 498), (496, 497, 500, 499), (238, 492, 495, 240), (492, 493, 496, 495), (493, 494, 497, 496), (733, 735, 492, 238), (735, 736, 493, 492), (736, 737, 494, 493), (738, 740, 489, 236), (740, 741, 490, 489), (741, 742, 491, 490), (232, 483, 486, 234), (483, 484, 487, 486), (484, 485, 488, 487), (230, 480, 483, 232), (480, 481, 484, 483), (481, 482, 485, 484), (228, 477, 480, 230), (477, 478, 481, 480), (478, 479, 482, 481), (226, 474, 477, 228), (474, 475, 478, 477), (475, 476, 479, 478), (224, 471, 474, 226), (471, 472, 475, 474), (472, 473, 476, 475), (222, 468, 471, 224), (468, 469, 472, 471), (469, 470, 473, 472), (713, 715, 468, 222), (715, 716, 469, 468), (716, 717, 470, 469), (218, 462, 465, 220), (462, 463, 466, 465), (463, 464, 467, 466), (216, 459, 462, 218), (459, 460, 463, 462), (460, 461, 464, 463), (214, 456, 459, 216), (456, 457, 460, 459), (457, 458, 461, 460), (212, 453, 456, 214), (453, 454, 457, 456), (454, 455, 458, 457), (718, 720, 453, 212), (720, 721, 454, 453), (721, 722, 455, 454), (703, 705, 450, 210), (705, 706, 451, 450), (706, 707, 452, 451), (708, 710, 447, 208), (710, 711, 448, 447), (711, 712, 449, 448), (204, 441, 444, 206), (441, 442, 445, 444), (442, 443, 446, 445), (202, 438, 441, 204), (438, 439, 442, 441), (439, 440, 443, 442), (200, 435, 438, 202), (435, 436, 439, 438), (436, 437, 440, 439), (198, 432, 435, 200), (432, 433, 436, 435), (433, 434, 437, 436), (196, 429, 432, 198), (429, 430, 433, 432), (430, 431, 434, 433), (194, 426, 429, 196), (426, 427, 430, 429), (427, 428, 431, 430), (192, 423, 426, 194), (423, 424, 427, 426), (424, 425, 428, 427), (190, 420, 423, 192), (420, 421, 424, 423), (421, 422, 425, 424), (188, 417, 420, 190), (417, 418, 421, 420), (418, 419, 422, 421), (531, 533, 417, 188), (533, 534, 418, 417), (534, 535, 419, 418), (184, 411, 414, 186), (411, 412, 415, 414), (412, 413, 416, 415), (182, 408, 411, 184), (408, 409, 412, 411), (409, 410, 413, 412), (180, 405, 408, 182), (405, 406, 409, 408), (406, 407, 410, 409), (178, 402, 405, 180), (402, 403, 406, 405), (403, 404, 407, 406), (176, 399, 402, 178), (399, 400, 403, 402), (400, 401, 404, 403), (174, 396, 399, 176), (396, 397, 400, 399), (397, 398, 401, 400), (171, 393, 396, 174), (393, 394, 397, 396), (394, 395, 398, 397), (415, 416, 535, 534), (414, 415, 534, 533), (186, 414, 533, 531), (416, 187, 532, 535), (131, 366, 363, 129), (366, 367, 364, 363), (367, 368, 365, 364), (368, 130, 128, 365), (331, 330, 578, 575), (575, 578, 579, 576), (576, 579, 580, 577), (332, 331, 575, 572), (572, 575, 576, 573), (573, 576, 577, 574), (106, 332, 572, 562), (562, 572, 573, 561), (561, 573, 574, 560), (295, 294, 569, 566), (566, 569, 570, 567), (567, 570, 571, 568), (296, 295, 566, 563), (563, 566, 567, 564), (564, 567, 568, 565), (62, 296, 563, 538), (538, 563, 564, 537), (537, 564, 565, 536), (294, 63, 557, 569), (569, 557, 558, 570), (570, 558, 559, 571), (72, 97, 554, 544), (544, 554, 555, 543), (543, 555, 556, 542), (70, 93, 551, 545), (545, 551, 552, 546), (546, 552, 553, 547), (68, 101, 559, 548), (548, 559, 558, 549), (549, 558, 557, 550), (72, 544, 539, 107), (544, 543, 540, 539), (543, 542, 541, 540), (93, 68, 548, 551), (551, 548, 549, 552), (552, 549, 550, 553), (97, 70, 545, 554), (554, 545, 546, 555), (555, 546, 547, 556), (330, 107, 539, 578), (578, 539, 540, 579), (579, 540, 541, 580), (325, 324, 623, 620), (620, 623, 624, 621), (621, 624, 625, 622), (326, 325, 620, 617), (617, 620, 621, 618), (618, 621, 622, 619), (102, 326, 617, 604), (604, 617, 618, 603), (603, 618, 619, 602), (283, 282, 614, 611), (611, 614, 615, 612), (612, 615, 616, 613), (284, 283, 611, 608), (608, 611, 612, 609), (609, 612, 613, 610), (54, 284, 608, 583), (583, 608, 609, 582), (582, 609, 610, 581), (282, 55, 605, 614), (614, 605, 606, 615), (615, 606, 607, 616), (58, 88, 599, 589), (589, 599, 600, 588), (588, 600, 601, 587), (56, 84, 596, 595), (595, 596, 597, 594), (594, 597, 598, 593), (60, 102, 604, 590), (590, 604, 603, 591), (591, 603, 602, 592), (56, 595, 581, 104), (595, 594, 582, 581), (594, 593, 583, 582), (84, 58, 589, 596), (596, 589, 588, 597), (597, 588, 587, 598), (88, 60, 590, 599), (599, 590, 591, 600), (600, 591, 592, 601), (324, 103, 584, 623), (623, 584, 585, 624), (624, 585, 586, 625), (349, 348, 634, 632), (632, 634, 635, 633), (350, 349, 632, 630), (630, 632, 633, 631), (118, 350, 630, 627), (627, 630, 631, 626), (348, 119, 628, 634), (634, 628, 629, 635), (346, 345, 640, 639), (347, 346, 639, 638), (116, 347, 638, 636), (345, 117, 637, 640), (352, 351, 645, 644), (353, 352, 644, 643), (120, 353, 643, 641), (351, 121, 642, 645), (370, 369, 650, 649), (371, 370, 649, 648), (136, 371, 648, 646), (369, 137, 647, 650), (382, 381, 655, 654), (383, 382, 654, 653), (140, 383, 653, 651), (381, 141, 652, 655), (379, 378, 660, 659), (380, 379, 659, 658), (138, 380, 658, 656), (378, 139, 657, 660), (167, 678, 681, 171), (678, 677, 680, 681), (677, 676, 679, 680), (163, 675, 678, 167), (675, 674, 677, 678), (674, 673, 676, 677), (159, 672, 675, 163), (672, 671, 674, 675), (671, 670, 673, 674), (155, 669, 672, 159), (669, 668, 671, 672), (668, 667, 670, 671), (151, 666, 669, 155), (666, 665, 668, 669), (665, 664, 667, 668), (148, 663, 666, 151), (663, 662, 665, 666), (662, 661, 664, 665), (170, 699, 702, 172), (699, 698, 701, 702), (698, 697, 700, 701), (166, 696, 699, 170), (696, 695, 698, 699), (695, 694, 697, 698), (162, 693, 696, 166), (693, 692, 695, 696), (692, 691, 694, 695), (158, 690, 693, 162), (690, 689, 692, 693), (689, 688, 691, 692), (154, 687, 690, 158), (687, 686, 689, 690), (686, 685, 688, 689), (150, 684, 687, 154), (684, 683, 686, 687), (683, 682, 685, 686), (448, 449, 707, 706), (447, 448, 706, 705), (208, 447, 705, 703), (449, 209, 704, 707), (445, 446, 712, 711), (444, 445, 711, 710), (206, 444, 710, 708), (446, 207, 709, 712), (466, 467, 717, 716), (465, 466, 716, 715), (220, 465, 715, 713), (467, 221, 714, 717), (451, 452, 722, 721), (450, 451, 721, 720), (210, 450, 720, 718), (452, 211, 719, 722), (499, 500, 727, 726), (498, 499, 726, 725), (242, 498, 725, 723), (500, 243, 724, 727), (502, 503, 732, 731), (501, 502, 731, 730), (244, 501, 730, 728), (503, 245, 729, 732), (490, 491, 737, 736), (489, 490, 736, 735), (236, 489, 735, 733), (491, 237, 734, 737), (487, 488, 742, 741), (486, 487, 741, 740), (234, 486, 740, 738), (488, 235, 739, 742), (526, 525, 747, 746), (527, 526, 746, 745), (260, 527, 745, 744), (525, 261, 743, 747), (517, 518, 752, 751), (516, 517, 751, 750), (254, 516, 750, 748), (518, 255, 749, 752), (520, 519, 757, 756), (521, 520, 756, 755), (256, 521, 755, 754), (519, 257, 753, 757), (511, 512, 762, 761), (510, 511, 761, 760), (250, 510, 760, 758), (512, 251, 759, 762), (266, 766, 769, 268), (766, 767, 770, 769), (767, 768, 771, 770), (264, 763, 766, 266), (763, 764, 767, 766), (764, 765, 768, 767), (765, 764, 529, 530), (764, 763, 528, 529), (763, 264, 262, 528)])
me_cube.polygons.foreach_set('material_index', [0, 0, 0, 0, 0, 0, 0, 0, 0, 0, 0, 0, 0, 0, 0, 0, 0, 0, 0, 0, 1, 0, 0, 1, 1, 0, 0, 0, 2, 2, 2, 2, 2, 2, 2, 2, 2, 2, 2, 2, 2, 2, 2, 2, 2, 2, 2, 2, 2, 2, 2, 2, 2, 2, 2, 2, 2, 2, 2, 2, 2, 2, 2, 2, 2, 2, 2, 2, 2, 2, 2, 2, 2, 2, 2, 2, 2, 2, 2, 0, 0, 0, 0, 0, 0, 0, 0, 0, 0, 0, 0, 0, 0, 0, 0, 0, 0, 0, 0, 0, 0, 0, 0, 0, 0, 0, 0, 0, 0, 0, 0, 0, 0, 0, 0, 0, 0, 0, 0, 0, 0, 0, 0, 0, 0, 0, 0, 0, 0, 0, 0, 0, 0, 0, 0, 0, 0, 0, 0, 0, 0, 0, 0, 0, 0, 0, 0, 1, 1, 2, 2, 2, 2, 2, 2, 2, 2, 2, 2, 2, 2, 2, 2, 2, 2, 2, 2, 2, 2, 2, 2, 2, 2, 2, 2, 2, 2, 2, 2, 2, 2, 2, 2, 2, 2, 2, 2, 2, 2, 2, 2, 2, 2, 2, 2, 2, 2, 2, 2, 2, 2, 2, 2, 2, 2, 2, 2, 2, 2, 2, 2, 2, 2, 2, 2, 2, 2, 2, 2, 2, 2, 2, 2, 2, 2, 2, 2, 2, 2, 2, 2, 2, 2, 2, 2, 2, 2, 2, 2, 2, 2, 2, 3, 0, 0, 0, 0, 0, 0, 0, 0, 0, 0, 0, 0, 0, 0, 0, 0, 0, 0, 0, 0, 0, 0, 0, 0, 0, 0, 0, 0, 0, 0, 0, 0, 0, 0, 0, 0, 0, 0, 0, 0, 0, 0, 0, 0, 0, 0, 0, 0, 0, 0, 0, 0, 0, 0, 0, 0, 0, 0, 0, 0, 0, 0, 0, 0, 0, 0, 0, 0, 0, 0, 0, 0, 0, 0, 0, 0, 0, 0, 0, 0, 0, 0, 0, 0, 0, 0, 0, 0, 0, 0, 0, 0, 0, 0, 0, 0, 0, 0, 0, 0, 0, 0, 0, 0, 0, 0, 0, 0, 0, 0, 0, 0, 0, 0, 0, 0, 0, 0, 0, 0, 0, 0, 0, 0, 0, 0, 0, 0, 0, 0, 0, 0, 0, 0, 0, 0, 0, 0, 0, 0, 0, 0, 0, 0, 0, 0, 0, 0, 0, 0, 0, 0, 0, 0, 0, 0, 0, 0, 0, 0, 0, 0, 0, 3, 3, 3, 3, 2, 2, 2, 2, 2, 2, 2, 2, 2, 2, 2, 2, 2, 2, 2, 2, 2, 2, 2, 2, 2, 2, 2, 2, 2, 2, 2, 2, 2, 2, 2, 2, 2, 2, 2, 2, 2, 2, 2, 2, 2, 2, 2, 2, 2, 2, 2, 2, 2, 2, 2, 2, 2, 2, 2, 2, 2, 2, 2, 2, 2, 2, 2, 2, 2, 2, 2, 2, 2, 2, 2, 2, 2, 2, 2, 2, 2, 2, 2, 2, 2, 2, 2, 2, 2, 2, 2, 2, 2, 2, 2, 2, 2, 2, 2, 2, 2, 2, 2, 2, 0, 0, 0, 0, 0, 0, 0, 0, 0, 0, 0, 0, 0, 0, 0, 0, 0, 0, 0, 0, 0, 0, 0, 0, 0, 0, 0, 0, 0, 0, 0, 0, 0, 0, 0, 0, 0, 0, 0, 0, 0, 0, 0, 0, 0, 0, 0, 0, 0, 0, 0, 0, 0, 0, 0, 0, 0, 0, 0, 0, 0, 0, 0, 0, 0, 0, 0, 0, 0, 0, 0, 0, 0, 0, 0, 0, 0, 0, 0, 0, 0, 0, 0, 0, 0, 0, 0, 0, 0, 0, 0, 0, 0, 0, 0, 0, 1, 1, 1, 1, 1, 1, 0, 0, 0])
_uv = me_cube.uv_layers.new(name='UVMap')
_uv.uv.foreach_set('vector', [0.0, 0.5, 1.0, 0.5, 1.0, 1.0, 0.0, 1.0, 0.0, 0.0, 1.0, 0.0, 1.0, 0.5, 0.0, 0.5, 0.0, 0.0, 1.0, 0.0, 1.0, 0.5, 0.0, 0.5, 0.0, 0.5, 1.0, 0.5, 1.0, 1.0, 0.0, 1.0, 0.0, 0.0, 1.0, 0.0, 1.0, 0.5, 0.0, 0.5, 0.0, 0.5, 1.0, 0.5, 1.0, 1.0, 0.0, 1.0, 0.0, 0.0, 1.0, 0.0, 1.0, 0.5, 0.0, 0.5, 0.0, 1.0, 1.0, 1.0, 1.0, 1.0, 0.0, 1.0, 1.0, 0.5, 1.0, 1.0, 0.0, 1.0, 0.0, 0.5, 0.0, 0.0, 1.0, 0.0, 1.0, 1.0, 0.0, 1.0, 0.0, 0.0, 1.0, 0.0, 1.0, 1.0, 0.0, 1.0, 0.0, 0.0, 1.0, 0.0, 1.0, 1.0, 0.0, 1.0, 0.0, 0.0, 1.0, 0.0, 1.0, 1.0, 0.0, 1.0, 0.0, 0.0, 1.0, 0.0, 1.0, 0.5, 0.0, 0.5, 0.0, 0.5, 1.0, 0.5, 1.0, 1.0, 0.0, 1.0, 0.0, 0.0, 1.0, 0.0, 1.0, 1.0, 0.0, 1.0, 0.0, 0.0, 1.0, 0.0, 1.0, 1.0, 0.0, 1.0, 0.0, 0.0, 1.0, 0.0, 1.0, 0.5, 0.0, 0.5, 0.0, 0.5, 1.0, 0.5, 1.0, 1.0, 0.0, 1.0, 0.0, 0.0, 0.0, 0.0, 0.0, 0.0, 0.0, 0.0, 0.0, 0.5, 1.0, 0.5, 1.0, 1.0, 0.0, 1.0, 0.0, 1.0, 1.0, 1.0, 1.0, 1.0, 0.0, 1.0, 0.0, 0.0, 0.0, 0.0, 0.0, 0.0, 0.0, 0.0, 0.0, 0.0, 1.0, 0.0, 1.0, 1.0, 0.0, 1.0, 2.98e-08, 0.0, 0.0, 0.5, 1.0, 0.5, 1.0, 0.0, 0.0, 0.0, 0.0, 0.0, 0.0, 0.0, 0.0, 0.0, 0.0, 0.0, 0.0, 0.0, 0.0, 0.0, 0.0, 0.0, 0.0, 0.0, 0.0, 0.0, 0.25, 0.0, 0.0, 0.0, 0.0, 0.5, 0.25, 0.5, 0.25, 0.5, 0.0, 0.5, 0.0, 1.0, 0.25, 1.0, 0.25, 0.5, 0.0, 0.5, 0.0, 1.0, 0.25, 1.0, 0.25, 0.0, 0.0, 0.0, 0.0, 0.5, 0.25, 0.5, 0.25, 0.5, 0.0, 0.5, 0.0, 1.0, 0.25, 1.0, 0.25, 0.5, 0.0, 0.5, 0.0, 1.0, 0.25, 1.0, 0.25, 0.5, 0.0, 0.5, 0.0, 1.0, 0.25, 1.0, 0.25, 0.875, 0.0, 0.875, 0.0, 1.0, 0.25, 1.0, 0.75, 0.5, 0.75, 1.0, 1.0, 1.0, 1.0, 0.5, 0.75, 0.5, 0.75, 1.0, 1.0, 1.0, 1.0, 0.5, 0.75, 1.0, 1.0, 1.0, 0.0, 0.0, 0.0, 0.125, 0.75, 0.0, 0.0, 0.875, 0.0, 1.0, 1.0, 0.0, 0.25, 0.5, 0.0, 0.5, 0.0, 1.0, 0.25, 1.0, 0.25, 0.5, 0.0, 0.5, 0.0, 1.0, 0.25, 1.0, 0.25, 0.5, 0.0, 0.5, 0.0, 1.0, 0.25, 1.0, 0.25, 0.875, 0.0, 0.875, 0.0, 1.0, 0.25, 1.0, 0.25, 0.5, 0.25, 0.0, 0.0, 0.0, 0.0, 0.5, 0.25, 0.5, 0.25, 0.0, 0.0, 0.0, 0.0, 0.5, 0.25, 0.0, 0.0, 0.0, 1.0, 1.0, 1.0, 0.875, 0.25, 1.0, 1.0, 0.125, 1.0, 0.0, 0.0, 1.0, 1.0, 1.0, 1.0, 2.98e-08, 0.0, 0.0, 0.0, 1.0, 1.0, 1.0, 1.0, 2.98e-08, 0.0, 0.0, 0.0, 1.0, 0.0, 2.98e-08, 0.0, 1.0, 1.0, 1.0, 1.0, 0.0, 0.0, 2.98e-08, 0.0, 1.0, 1.0, 1.0, 1.0, 0.0, 0.0, 2.98e-08, 0.0, 1.0, 1.0, 1.0, 1.0, 0.0, 0.75, 0.0, 0.75, 0.5, 1.0, 0.5, 1.0, 0.0, 0.25, 0.0, 0.0, 0.0, 0.0, 0.5, 0.25, 0.5, 0.0, 2.98e-08, 0.0, 1.0, 1.0, 1.0, 1.0, 0.0, 0.75, 0.0, 0.75, 0.5, 1.0, 0.5, 1.0, 0.0, 0.25, 0.0, 0.0, 0.0, 0.0, 0.5, 0.25, 0.5, 1.0, 1.0, 1.0, 2.98e-08, 0.0, 0.0, 0.0, 1.0, 0.25, 1.0, 0.25, 0.5, 0.0, 0.5, 0.0, 1.0, 0.25, 0.0, 0.0, 0.0, 0.0, 0.5, 0.25, 0.5, 1.0, 1.0, 1.0, 2.98e-08, 0.0, 0.0, 0.0, 1.0, 0.25, 1.0, 0.25, 0.5, 0.0, 0.5, 0.0, 1.0, 0.25, 0.0, 0.0, 0.0, 0.0, 0.5, 0.25, 0.5, 0.25, 0.375, 0.0, 0.375, 0.0, 0.5, 0.25, 0.5, 0.25, 0.0, 0.0, 0.0, 0.0, 0.5, 0.25, 0.5, 0.25, 0.375, 0.0, 0.375, 0.0, 0.5, 0.25, 0.5, 0.25, 0.0, 0.0, 0.0, 0.0, 0.5, 0.25, 0.5, 0.25, 0.5, 0.0, 0.5, 0.0, 1.0, 0.25, 1.0, 0.25, 0.0, 0.0, 0.0, 0.0, 0.5, 0.25, 0.5, 0.75, 1.0, 1.0, 1.0, 1.0, 0.5, 0.75, 0.5, 0.75, 0.5, 1.0, 0.5, 1.0, 0.0, 0.75, 0.0, 0.25, 0.0, 0.0, 0.0, 0.0, 0.75, 0.25, 0.75, 0.25, 0.375, 0.0, 0.375, 0.0, 1.0, 0.25, 1.0, 0.25, 0.6667, 0.0, 0.6667, 0.0, 1.0, 0.25, 1.0, 0.25, 0.625, 0.0, 0.625, 0.0, 1.25, 0.25, 1.25, 0.25, 0.25, 0.0, 0.25, 0.0, 1.0, 0.25, 1.0, 0.25, 0.0, 0.0, 0.0, 0.0, 0.5, 0.25, 0.5, 0.25, 0.5, 0.0, 0.5, 0.0, 1.0, 0.25, 1.0, 0.25, 0.0, 0.0, 0.0, 0.0, 0.75, 0.25, 0.75, 0.25, 0.0, 0.0, 0.0, 0.0, 0.5, 0.25, 0.5, 0.25, 0.5, 0.0, 0.5, 0.0, 1.0, 0.25, 1.0, 0.25, 0.375, 0.0, 0.375, 0.0, 1.0, 0.25, 1.0, 0.25, 0.5, 0.0, 0.5, 0.0, 1.0, 0.25, 1.0, 0.25, 0.6875, 0.0, 0.6875, 0.0, 1.375, 0.25, 1.375, 0.25, 0.25, 0.0, 0.25, 0.0, 1.0, 0.25, 1.0, 0.25, 0.0, 0.0, 0.0, 0.0, 0.5, 0.25, 0.5, 1.0, 0.5, 0.75, 0.5, 0.5, 0.5, 0.25, 0.5, 0.0, 0.5, 0.0, 1.0, 0.125, 1.0, 0.25, 1.0, 0.375, 1.0, 0.5, 1.0, 0.625, 1.0, 0.75, 1.0, 0.875, 1.0, 1.0, 1.0, 0.25, 0.0, 0.0, 0.0, 0.0, 1.0, 0.25, 1.0, 0.25, 0.0, 0.0, 0.0, 0.0, 1.0, 0.25, 1.0, 0.25, 0.0, 0.0, 0.0, 0.0, 1.0, 0.25, 1.0, 0.25, 0.0, 0.0, 0.0, 0.0, 1.0, 0.25, 1.0, 0.25, 0.0, 0.0, 0.0, 0.0, 1.0, 0.25, 1.0, 0.25, 0.0, 0.0, 0.0, 0.0, 1.0, 0.25, 1.0, 0.25, 0.0, 0.0, 0.0, 0.0, 1.0, 0.25, 1.0, 0.25, 0.0, 0.0, 0.0, 0.0, 1.0, 0.25, 1.0, 0.25, 0.0, 0.0, 0.0, 0.0, 1.0, 0.25, 1.0, 0.25, 0.0, 0.0, 0.0, 0.0, 1.0, 0.25, 1.0, 0.25, 0.0, 0.0, 0.0, 0.0, 1.0, 0.25, 1.0, 0.25, 0.0, 0.0, 0.0, 0.0, 1.0, 0.25, 1.0, 1.0, 0.0, 0.75, 0.0, 0.5, 0.0, 0.25, 0.0, 0.0, 0.0, 0.125, 0.09375, 0.25, 0.1875, 0.375, 0.2812, 0.5, 0.375, 0.625, 0.2812, 0.75, 0.1875, 0.875, 0.09375, 0.25, 0.0, 0.0, 0.0, 0.0, 0.625, 0.25, 0.625, 0.25, -0.375, 0.0, -0.375, 0.0, 1.0, 0.25, 1.0, 0.25, 0.0, 0.0, 0.0, 0.0, 1.0, 0.25, 1.0, 0.25, 0.0, 0.0, 0.0, 0.0, 0.5, 0.25, 0.5, 0.25, 0.5, 0.0, 0.5, 0.0, 1.0, 0.25, 1.0, 0.25, 0.0, 0.0, 0.0, 0.0, 0.5, 0.25, 0.5, 0.25, 0.5, 0.0, 0.5, 0.0, 1.0, 0.25, 1.0, 0.25, 0.5, 0.0, 0.5, 0.0, 1.0, 0.25, 1.0, 0.25, 0.0, 0.0, 0.0, 0.0, 0.5, 0.25, 0.5, 0.25, 0.5, 0.0, 0.5, 0.0, 1.0, 0.25, 1.0, 0.25, 0.0, 0.0, 0.0, 0.0, 0.5, 0.25, 0.5, 0.25, 0.5, 0.0, 0.5, 0.0, 1.0, 0.25, 1.0, 0.25, 0.0, 0.0, 0.0, 0.0, 0.5, 0.25, 0.5, 0.25, 0.5, 0.0, 0.5, 0.0, 1.0, 0.25, 1.0, 0.25, 0.0, 0.0, 0.0, 0.0, 0.5, 0.25, 0.5, 0.25, 0.5, 0.0, 0.5, 0.0, 1.0, 0.25, 1.0, 0.25, 0.0, 0.0, 0.0, 0.0, 1.0, 0.25, 1.0, 0.25, 0.25, 0.0, 0.25, 0.0, 0.5, 0.25, 0.5, 0.25, 0.75, 0.0, 0.75, 0.0, 1.0, 0.25, 1.0, 0.25, 0.5, 0.0, 0.5, 0.0, 1.0, 0.25, 1.0, 0.25, 0.0, 0.0, 0.0, 0.0, 0.5, 0.25, 0.5, 0.25, 0.5, 0.0, 0.5, 0.0, 1.0, 0.25, 1.0, 0.25, 0.0, 0.0, 0.0, 0.0, 0.5, 0.25, 0.5, 0.25, 0.5, 0.0, 0.5, 0.0, 1.0, 0.25, 1.0, 0.25, 0.5, 0.0, 0.5, 0.0, 1.0, 0.25, 1.0, 0.25, 0.0, 0.0, 0.0, 0.0, 1.0, 0.25, 1.0, 0.25, 0.0, 0.0, 0.0, 0.0, 1.0, 0.25, 1.0, 0.25, 0.0, 0.0, 0.0, 0.0, 0.5, 0.25, 0.5, 0.25, 0.5, 0.0, 0.5, 0.0, 1.0, 0.25, 1.0, 0.25, 0.0, 0.0, 0.0, 0.0, 0.5, 0.25, 0.5, 0.25, 0.5, 0.0, 0.5, 0.0, 1.0, 0.25, 1.0, 0.25, 0.5, 0.0, 0.5, 0.0, 1.0, 0.25, 1.0, 0.25, 0.5, 0.0, 0.5, 0.0, 1.0, 0.25, 1.0, 0.25, 0.0, 0.0, 0.0, 0.0, 0.5, 0.25, 0.5, 0.25, 0.5, 0.0, 0.5, 0.0, 1.0, 0.25, 1.0, 0.25, 0.5, 0.0, 0.5, 0.0, 1.0, 0.25, 1.0, 0.25, 0.5, 0.0, 0.5, 0.0, 1.0, 0.25, 1.0, 0.25, 0.0, 0.0, 0.0, 0.0, 0.5, 0.25, 0.5, 0.25, 0.5, 0.0, 0.5, 0.0, 1.0, 0.25, 1.0, 0.25, 0.5, 0.0, 0.5, 0.0, 1.0, 0.25, 1.0, 0.25, 0.0, 0.0, 0.0, 0.0, 1.0, 0.25, 1.0, 0.25, 0.5, 0.0, 0.5, 0.0, 1.0, 0.25, 1.0, 0.25, 0.5, 0.0, 0.5, 0.0, 1.0, 0.25, 1.0, 0.25, 0.5, 0.0, 0.5, 0.0, 1.0, 0.25, 1.0, 0.25, 0.0, 0.0, 0.0, 0.0, 0.5, 0.25, 0.5, 0.0, 1.0, 0.25, 1.0, 0.25, 0.5, 0.0, 0.5, 0.25, 0.0, 0.0, 0.0, 0.0, 0.5, 0.25, 0.5, 0.25, 0.5, 0.0, 0.5, 0.0, 1.0, 0.25, 1.0, 1.0, 0.5, 0.75, 0.5, 0.75, 1.0, 1.0, 1.0, 0.75, 0.5, 0.5, 0.5, 0.5, 1.0, 0.75, 1.0, 0.5, 0.5, 0.25, 0.5, 0.25, 1.0, 0.5, 1.0, 1.0, 0.0, 0.75, 0.0, 0.75, 0.5, 1.0, 0.5, 0.75, 0.0, 0.5, 0.0, 0.5, 0.5, 0.75, 0.5, 0.5, 0.0, 0.25, 0.0, 0.25, 0.5, 0.5, 0.5, 1.0, 0.25, 0.75, 0.25, 0.75, 1.0, 1.0, 1.0, 0.75, 0.25, 0.5, 0.25, 0.5, 1.0, 0.75, 1.0, 0.5, 0.25, 0.25, 0.25, 0.25, 1.0, 0.5, 1.0, 1.0, 0.625, 0.75, 0.625, 0.75, 1.25, 1.0, 1.25, 0.75, 0.625, 0.5, 0.625, 0.5, 1.25, 0.75, 1.25, 0.5, 0.625, 0.25, 0.625, 0.25, 1.25, 0.5, 1.25, 1.0, 0.6667, 0.75, 0.6667, 0.75, 1.0, 1.0, 1.0, 0.75, 0.6667, 0.5, 0.6667, 0.5, 1.0, 0.75, 1.0, 0.5, 0.6667, 0.25, 0.6667, 0.25, 1.0, 0.5, 1.0, 1.0, 0.375, 0.75, 0.375, 0.75, 1.0, 1.0, 1.0, 0.75, 0.375, 0.5, 0.375, 0.5, 1.0, 0.75, 1.0, 0.5, 0.375, 0.25, 0.375, 0.25, 1.0, 0.5, 1.0, 1.0, 0.0, 0.75, 0.0, 0.75, 0.75, 1.0, 0.75, 0.75, 0.0, 0.5, 0.0, 0.5, 0.75, 0.75, 0.75, 0.5, 0.0, 0.25, 0.0, 0.25, 0.75, 0.5, 0.75, 0.0, 0.5, 0.25, 0.5, 0.25, 0.0, 0.0, 0.0, 0.25, 0.5, 0.5, 0.5, 0.5, 0.0, 0.25, 0.0, 0.5, 0.5, 0.75, 0.5, 0.75, 0.0, 0.5, 0.0, 0.0, 1.0, 0.25, 1.0, 0.25, 0.5, 0.0, 0.5, 0.25, 1.0, 0.5, 1.0, 0.5, 0.5, 0.25, 0.5, 0.5, 1.0, 0.75, 1.0, 0.75, 0.5, 0.5, 0.5, 1.0, 0.0, 0.75, 0.0, 0.75, 0.5, 1.0, 0.5, 0.75, 0.0, 0.5, 0.0, 0.5, 0.5, 0.75, 0.5, 0.5, 0.0, 0.25, 0.0, 0.25, 0.5, 0.5, 0.5, 1.0, 0.5, 0.75, 0.5, 0.75, 1.0, 1.0, 1.0, 0.75, 0.5, 0.5, 0.5, 0.5, 1.0, 0.75, 1.0, 0.5, 0.5, 0.25, 0.5, 0.25, 1.0, 0.5, 1.0, 1.0, 0.0, 0.75, 0.0, 0.75, 0.5, 1.0, 0.5, 0.75, 0.0, 0.5, 0.0, 0.5, 0.5, 0.75, 0.5, 0.5, 0.0, 0.25, 0.0, 0.25, 0.5, 0.5, 0.5, 1.0, 0.375, 0.75, 0.375, 0.75, 0.5, 1.0, 0.5, 0.75, 0.375, 0.5, 0.375, 0.5, 0.5, 0.75, 0.5, 0.5, 0.375, 0.25, 0.375, 0.25, 0.5, 0.5, 0.5, 1.0, 0.0, 0.75, 0.0, 0.75, 0.5, 1.0, 0.5, 0.75, 0.0, 0.5, 0.0, 0.5, 0.5, 0.75, 0.5, 0.5, 0.0, 0.25, 0.0, 0.25, 0.5, 0.5, 0.5, 1.0, 0.375, 0.75, 0.375, 0.75, 0.5, 1.0, 0.5, 0.75, 0.375, 0.5, 0.375, 0.5, 0.5, 0.75, 0.5, 0.5, 0.375, 0.25, 0.375, 0.25, 0.5, 0.5, 0.5, 1.0, 0.0, 0.75, 0.0, 0.75, 0.5, 1.0, 0.5, 0.75, 0.0, 0.5, 0.0, 0.5, 0.5, 0.75, 0.5, 0.5, 0.0, 0.25, 0.0, 0.25, 0.5, 0.5, 0.5, 1.0, 0.0, 0.75, 0.0, 0.75, 0.5, 1.0, 0.5, 0.75, 0.0, 0.5, 0.0, 0.5, 0.5, 0.75, 0.5, 0.5, 0.0, 0.25, 0.0, 0.25, 0.5, 0.5, 0.5, 1.0, 0.0, 0.75, 0.0, 0.75, 0.5, 1.0, 0.5, 0.75, 0.0, 0.5, 0.0, 0.5, 0.5, 0.75, 0.5, 0.5, 0.0, 0.25, 0.0, 0.25, 0.5, 0.5, 0.5, 1.0, 0.0, 0.75, 0.0, 0.75, 0.5, 1.0, 0.5, 0.75, 0.0, 0.5, 0.0, 0.5, 0.5, 0.75, 0.5, 0.5, 0.0, 0.25, 0.0, 0.25, 0.5, 0.5, 0.5, 1.0, 0.875, 0.75, 0.875, 0.75, 1.0, 1.0, 1.0, 0.75, 0.875, 0.5, 0.875, 0.5, 1.0, 0.75, 1.0, 0.5, 0.875, 0.25, 0.875, 0.25, 1.0, 0.5, 1.0, 1.0, 0.5, 0.75, 0.5, 0.75, 1.0, 1.0, 1.0, 0.75, 0.5, 0.5, 0.5, 0.5, 1.0, 0.75, 1.0, 0.5, 0.5, 0.25, 0.5, 0.25, 1.0, 0.5, 1.0, 1.0, 0.5, 0.75, 0.5, 0.75, 1.0, 1.0, 1.0, 0.75, 0.5, 0.5, 0.5, 0.5, 1.0, 0.75, 1.0, 0.5, 0.5, 0.25, 0.5, 0.25, 1.0, 0.5, 1.0, 1.0, 0.5, 0.75, 0.5, 0.75, 1.0, 1.0, 1.0, 0.75, 0.5, 0.5, 0.5, 0.5, 1.0, 0.75, 1.0, 0.5, 0.5, 0.25, 0.5, 0.25, 1.0, 0.5, 1.0, 1.0, 0.875, 0.75, 0.875, 0.75, 1.0, 1.0, 1.0, 0.75, 0.875, 0.5, 0.875, 0.5, 1.0, 0.75, 1.0, 0.5, 0.875, 0.25, 0.875, 0.25, 1.0, 0.5, 1.0, 1.0, 0.5, 0.75, 0.5, 0.75, 1.0, 1.0, 1.0, 0.75, 0.5, 0.5, 0.5, 0.5, 1.0, 0.75, 1.0, 0.5, 0.5, 0.25, 0.5, 0.25, 1.0, 0.5, 1.0, 1.0, 0.5, 0.75, 0.5, 0.75, 1.0, 1.0, 1.0, 0.75, 0.5, 0.5, 0.5, 0.5, 1.0, 0.75, 1.0, 0.5, 0.5, 0.25, 0.5, 0.25, 1.0, 0.5, 1.0, 1.0, 0.5, 0.75, 0.5, 0.75, 1.0, 1.0, 1.0, 0.75, 0.5, 0.5, 0.5, 0.5, 1.0, 0.75, 1.0, 0.5, 0.5, 0.25, 0.5, 0.25, 1.0, 0.5, 1.0, 1.0, 0.0, 0.75, 0.0, 0.75, 0.5, 1.0, 0.5, 0.75, 0.0, 0.5, 0.0, 0.5, 0.5, 0.75, 0.5, 0.5, 0.0, 0.25, 0.0, 0.25, 0.5, 0.5, 0.5, 1.0, 0.5, 0.75, 0.5, 0.75, 1.0, 1.0, 1.0, 0.75, 0.5, 0.5, 0.5, 0.5, 1.0, 0.75, 1.0, 0.5, 0.5, 0.25, 0.5, 0.25, 1.0, 0.5, 1.0, 1.0, 0.5, 0.75, 0.5, 0.75, 1.0, 1.0, 1.0, 0.75, 0.5, 0.5, 0.5, 0.5, 1.0, 0.75, 1.0, 0.5, 0.5, 0.25, 0.5, 0.25, 1.0, 0.5, 1.0, 1.0, 0.0, 0.75, 0.0, 0.75, 0.5, 1.0, 0.5, 0.75, 0.0, 0.5, 0.0, 0.5, 0.5, 0.75, 0.5, 0.5, 0.0, 0.25, 0.0, 0.25, 0.5, 0.5, 0.5, 0.0, 0.0, 0.0, 0.0, 0.0, 0.0, 0.0, 0.0, 0.0, 0.0, 0.0, 0.0, 0.0, 0.0, 1.0, 0.0, 0.75, 0.0, 0.75, 0.5, 1.0, 0.5, 0.75, 0.0, 0.5, 0.0, 0.5, 0.5, 0.75, 0.5, 0.5, 0.0, 0.25, 0.0, 0.25, 0.5, 0.5, 0.5, 1.0, 0.25, 0.75, 0.25, 0.75, 1.0, 1.0, 1.0, 0.75, 0.25, 0.5, 0.25, 0.5, 1.0, 0.75, 1.0, 0.5, 0.25, 0.25, 0.25, 0.25, 1.0, 0.5, 1.0, 1.0, 0.6875, 0.75, 0.6875, 0.75, 1.375, 1.0, 1.375, 0.75, 0.6875, 0.5, 0.6875, 0.5, 1.375, 0.75, 1.375, 0.5, 0.6875, 0.25, 0.6875, 0.25, 1.375, 0.5, 1.375, 1.0, 0.5, 0.75, 0.5, 0.75, 1.0, 1.0, 1.0, 0.75, 0.5, 0.5, 0.5, 0.5, 1.0, 0.75, 1.0, 0.5, 0.5, 0.25, 0.5, 0.25, 1.0, 0.5, 1.0, 1.0, 0.375, 0.75, 0.375, 0.75, 1.0, 1.0, 1.0, 0.75, 0.375, 0.5, 0.375, 0.5, 1.0, 0.75, 1.0, 0.5, 0.375, 0.25, 0.375, 0.25, 1.0, 0.5, 1.0, 1.0, 0.5, 0.75, 0.5, 0.75, 1.0, 1.0, 1.0, 0.75, 0.5, 0.5, 0.5, 0.5, 1.0, 0.75, 1.0, 0.5, 0.5, 0.25, 0.5, 0.25, 1.0, 0.5, 1.0, 1.0, 0.0, 0.75, 0.0, 0.75, 0.5, 1.0, 0.5, 0.75, 0.0, 0.5, 0.0, 0.5, 0.5, 0.75, 0.5, 0.5, 0.0, 0.25, 0.0, 0.25, 0.5, 0.5, 0.5, 1.0, 0.0, 0.75, 0.0, 0.75, 0.75, 1.0, 0.75, 0.75, 0.0, 0.5, 0.0, 0.5, 0.75, 0.75, 0.75, 0.5, 0.0, 0.25, 0.0, 0.25, 0.75, 0.5, 0.75, 1.0, 0.0, 0.75, 0.0, 0.75, 0.5, 1.0, 0.5, 0.75, 0.0, 0.5, 0.0, 0.5, 0.5, 0.75, 0.5, 0.5, 0.0, 0.25, 0.0, 0.25, 0.5, 0.5, 0.5, 1.0, 0.5, 0.75, 0.5, 0.75, 1.0, 1.0, 1.0, 0.75, 0.5, 0.5, 0.5, 0.5, 1.0, 0.75, 1.0, 0.5, 0.5, 0.25, 0.5, 0.25, 1.0, 0.5, 1.0, 1.0, 0.5, 0.75, 0.5, 0.75, 1.0, 1.0, 1.0, 0.75, 0.5, 0.5, 0.5, 0.5, 1.0, 0.75, 1.0, 0.5, 0.5, 0.25, 0.5, 0.25, 1.0, 0.5, 1.0, 1.0, 0.5, 0.75, 0.5, 0.75, 1.0, 1.0, 1.0, 0.75, 0.5, 0.5, 0.5, 0.5, 1.0, 0.75, 1.0, 0.5, 0.5, 0.25, 0.5, 0.25, 1.0, 0.5, 1.0, 1.0, 0.0, 0.75, 0.0, 0.75, 1.0, 1.0, 1.0, 0.75, 0.0, 0.5, 0.0, 0.5, 1.0, 0.75, 1.0, 0.5, 0.0, 0.25, 0.0, 0.25, 1.0, 0.5, 1.0, 1.0, 0.5, 0.75, 0.5, 0.75, 1.0, 1.0, 1.0, 0.75, 0.5, 0.5, 0.5, 0.5, 1.0, 0.75, 1.0, 0.5, 0.5, 0.25, 0.5, 0.25, 1.0, 0.5, 1.0, 1.0, 0.5, 0.75, 0.5, 0.75, 1.0, 1.0, 1.0, 0.75, 0.5, 0.5, 0.5, 0.5, 1.0, 0.75, 1.0, 0.5, 0.5, 0.25, 0.5, 0.25, 1.0, 0.5, 1.0, 1.0, 0.0, 0.75, 0.0, 0.75, 0.5, 1.0, 0.5, 0.75, 0.0, 0.5, 0.0, 0.5, 0.5, 0.75, 0.5, 0.5, 0.0, 0.25, 0.0, 0.25, 0.5, 0.5, 0.5, 1.0, 0.5, 0.75, 0.5, 0.75, 1.0, 1.0, 1.0, 0.75, 0.5, 0.5, 0.5, 0.5, 1.0, 0.75, 1.0, 0.5, 0.5, 0.25, 0.5, 0.25, 1.0, 0.5, 1.0, 1.0, 0.5, 0.75, 0.5, 0.75, 1.0, 1.0, 1.0, 0.75, 0.5, 0.5, 0.5, 0.5, 1.0, 0.75, 1.0, 0.5, 0.5, 0.25, 0.5, 0.25, 1.0, 0.5, 1.0, 1.0, 0.5, 0.75, 0.5, 0.75, 1.0, 1.0, 1.0, 0.75, 0.5, 0.5, 0.5, 0.5, 1.0, 0.75, 1.0, 0.5, 0.5, 0.25, 0.5, 0.25, 1.0, 0.5, 1.0, 1.0, 0.0, 0.75, 0.0, 0.75, 0.5, 1.0, 0.5, 0.75, 0.0, 0.5, 0.0, 0.5, 0.5, 0.75, 0.5, 0.5, 0.0, 0.25, 0.0, 0.25, 0.5, 0.5, 0.5, 1.0, 0.5, 0.75, 0.5, 0.75, 1.0, 1.0, 1.0, 0.75, 0.5, 0.5, 0.5, 0.5, 1.0, 0.75, 1.0, 0.5, 0.5, 0.25, 0.5, 0.25, 1.0, 0.5, 1.0, 1.0, 0.5, 0.75, 0.5, 0.75, 1.0, 1.0, 1.0, 0.75, 0.5, 0.5, 0.5, 0.5, 1.0, 0.75, 1.0, 0.5, 0.5, 0.25, 0.5, 0.25, 1.0, 0.5, 1.0, 1.0, 0.5, 0.75, 0.5, 0.75, 1.0, 1.0, 1.0, 0.75, 0.5, 0.5, 0.5, 0.5, 1.0, 0.75, 1.0, 0.5, 0.5, 0.25, 0.5, 0.25, 1.0, 0.5, 1.0, 1.0, 0.0, 0.75, 0.0, 0.75, 0.5, 1.0, 0.5, 0.75, 0.0, 0.5, 0.0, 0.5, 0.5, 0.75, 0.5, 0.5, 0.0, 0.25, 0.0, 0.25, 0.5, 0.5, 0.5, 1.0, 0.5, 0.75, 0.5, 0.75, 1.0, 1.0, 1.0, 0.75, 0.5, 0.5, 0.5, 0.5, 1.0, 0.75, 1.0, 0.5, 0.5, 0.25, 0.5, 0.25, 1.0, 0.5, 1.0, 1.0, 0.0, 0.75, 0.0, 0.75, 0.5, 1.0, 0.5, 0.75, 0.0, 0.5, 0.0, 0.5, 0.5, 0.75, 0.5, 0.5, 0.0, 0.25, 0.0, 0.25, 0.5, 0.5, 0.5, 1.0, 0.0, 0.75, 0.0, 0.75, 1.0, 1.0, 1.0, 0.75, 0.0, 0.5, 0.0, 0.5, 1.0, 0.75, 1.0, 0.5, 0.0, 0.25, 0.0, 0.25, 1.0, 0.5, 1.0, 1.0, 0.0, 0.75, 0.0, 0.75, 1.0, 1.0, 1.0, 0.75, 0.0, 0.5, 0.0, 0.5, 1.0, 0.75, 1.0, 0.5, 0.0, 0.25, 0.0, 0.25, 1.0, 0.5, 1.0, 1.0, 0.5, 0.75, 0.5, 0.75, 1.0, 1.0, 1.0, 0.75, 0.5, 0.5, 0.5, 0.5, 1.0, 0.75, 1.0, 0.5, 0.5, 0.25, 0.5, 0.25, 1.0, 0.5, 1.0, 1.0, 0.5, 0.75, 0.5, 0.75, 1.0, 1.0, 1.0, 0.75, 0.5, 0.5, 0.5, 0.5, 1.0, 0.75, 1.0, 0.5, 0.5, 0.25, 0.5, 0.25, 1.0, 0.5, 1.0, 1.0, 0.0, 0.75, 0.0, 0.75, 0.5, 1.0, 0.5, 0.75, 0.0, 0.5, 0.0, 0.5, 0.5, 0.75, 0.5, 0.5, 0.0, 0.25, 0.0, 0.25, 0.5, 0.5, 0.5, 1.0, 0.5, 0.75, 0.5, 0.75, 1.0, 1.0, 1.0, 0.75, 0.5, 0.5, 0.5, 0.5, 1.0, 0.75, 1.0, 0.5, 0.5, 0.25, 0.5, 0.25, 1.0, 0.5, 1.0, 1.0, 0.0, 0.75, 0.0, 0.75, 0.5, 1.0, 0.5, 0.75, 0.0, 0.5, 0.0, 0.5, 0.5, 0.75, 0.5, 0.5, 0.0, 0.25, 0.0, 0.25, 0.5, 0.5, 0.5, 1.0, 0.5, 0.75, 0.5, 0.75, 1.0, 1.0, 1.0, 0.75, 0.5, 0.5, 0.5, 0.5, 1.0, 0.75, 1.0, 0.5, 0.5, 0.25, 0.5, 0.25, 1.0, 0.5, 1.0, 1.0, 0.75, 0.75, 0.75, 0.75, 1.0, 1.0, 1.0, 0.75, 0.75, 0.5, 0.75, 0.5, 1.0, 0.75, 1.0, 0.5, 0.75, 0.25, 0.75, 0.25, 1.0, 0.5, 1.0, 1.0, 0.25, 0.75, 0.25, 0.75, 0.5, 1.0, 0.5, 0.75, 0.25, 0.5, 0.25, 0.5, 0.5, 0.75, 0.5, 0.5, 0.25, 0.25, 0.25, 0.25, 0.5, 0.5, 0.5, 1.0, 0.0, 0.75, 0.0, 0.75, 1.0, 1.0, 1.0, 0.75, 0.0, 0.5, 0.0, 0.5, 1.0, 0.75, 1.0, 0.5, 0.0, 0.25, 0.0, 0.25, 1.0, 0.5, 1.0, 1.0, 0.5, 0.75, 0.5, 0.75, 1.0, 1.0, 1.0, 0.75, 0.5, 0.5, 0.5, 0.5, 1.0, 0.75, 1.0, 0.5, 0.5, 0.25, 0.5, 0.25, 1.0, 0.5, 1.0, 1.0, 0.0, 0.75, 0.0, 0.75, 0.5, 1.0, 0.5, 0.75, 0.0, 0.5, 0.0, 0.5, 0.5, 0.75, 0.5, 0.5, 0.0, 0.25, 0.0, 0.25, 0.5, 0.5, 0.5, 1.0, 0.5, 0.75, 0.5, 0.75, 1.0, 1.0, 1.0, 0.75, 0.5, 0.5, 0.5, 0.5, 1.0, 0.75, 1.0, 0.5, 0.5, 0.25, 0.5, 0.25, 1.0, 0.5, 1.0, 1.0, 0.0, 0.75, 0.0, 0.75, 0.5, 1.0, 0.5, 0.75, 0.0, 0.5, 0.0, 0.5, 0.5, 0.75, 0.5, 0.5, 0.0, 0.25, 0.0, 0.25, 0.5, 0.5, 0.5, 1.0, 0.5, 0.75, 0.5, 0.75, 1.0, 1.0, 1.0, 0.75, 0.5, 0.5, 0.5, 0.5, 1.0, 0.75, 1.0, 0.5, 0.5, 0.25, 0.5, 0.25, 1.0, 0.5, 1.0, 1.0, 0.0, 0.75, 0.0, 0.75, 0.5, 1.0, 0.5, 0.75, 0.0, 0.5, 0.0, 0.5, 0.5, 0.75, 0.5, 0.5, 0.0, 0.25, 0.0, 0.25, 0.5, 0.5, 0.5, 1.0, 0.5, 0.75, 0.5, 0.75, 1.0, 1.0, 1.0, 0.75, 0.5, 0.5, 0.5, 0.5, 1.0, 0.75, 1.0, 0.5, 0.5, 0.25, 0.5, 0.25, 1.0, 0.5, 1.0, 1.0, 0.0, 0.75, 0.0, 0.75, 0.5, 1.0, 0.5, 0.75, 0.0, 0.5, 0.0, 0.5, 0.5, 0.75, 0.5, 0.5, 0.0, 0.25, 0.0, 0.25, 0.5, 0.5, 0.5, 1.0, 0.5, 0.75, 0.5, 0.75, 1.0, 1.0, 1.0, 0.75, 0.5, 0.5, 0.5, 0.5, 1.0, 0.75, 1.0, 0.5, 0.5, 0.25, 0.5, 0.25, 1.0, 0.5, 1.0, 1.0, 0.5, 0.75, 0.5, 0.75, 1.0, 1.0, 1.0, 0.75, 0.5, 0.5, 0.5, 0.5, 1.0, 0.75, 1.0, 0.5, 0.5, 0.25, 0.5, 0.25, 1.0, 0.5, 1.0, 1.0, 0.0, 0.75, 0.0, 0.75, 0.5, 1.0, 0.5, 0.75, 0.0, 0.5, 0.0, 0.5, 0.5, 0.75, 0.5, 0.5, 0.0, 0.25, 0.0, 0.25, 0.5, 0.5, 0.5, 1.0, 0.5, 0.75, 0.5, 0.75, 1.0, 1.0, 1.0, 0.75, 0.5, 0.5, 0.5, 0.5, 1.0, 0.75, 1.0, 0.5, 0.5, 0.25, 0.5, 0.25, 1.0, 0.5, 1.0, 1.0, 0.0, 0.75, 0.0, 0.75, 0.5, 1.0, 0.5, 0.75, 0.0, 0.5, 0.0, 0.5, 0.5, 0.75, 0.5, 0.5, 0.0, 0.25, 0.0, 0.25, 0.5, 0.5, 0.5, 1.0, 0.0, 0.75, 0.0, 0.75, 1.0, 1.0, 1.0, 0.75, 0.0, 0.5, 0.0, 0.5, 1.0, 0.75, 1.0, 0.5, 0.0, 0.25, 0.0, 0.25, 1.0, 0.5, 1.0, 1.0, -0.375, 0.75, -0.375, 0.75, 1.0, 1.0, 1.0, 0.75, -0.375, 0.5, -0.375, 0.5, 1.0, 0.75, 1.0, 0.5, -0.375, 0.25, -0.375, 0.25, 1.0, 0.5, 1.0, 1.0, 0.0, 0.75, 0.0, 0.75, 0.625, 1.0, 0.625, 0.75, 0.0, 0.5, 0.0, 0.5, 0.625, 0.75, 0.625, 0.5, 0.0, 0.25, 0.0, 0.25, 0.625, 0.5, 0.625, 0.5, 0.0, 0.25, 0.0, 0.25, 0.5, 0.5, 0.5, 0.75, 0.0, 0.5, 0.0, 0.5, 0.5, 0.75, 0.5, 1.0, 0.0, 0.75, 0.0, 0.75, 0.5, 1.0, 0.5, 0.25, 0.0, 0.0, 0.0, 0.0, 0.5, 0.25, 0.5, 0.0, 0.0, 0.25, 0.0, 0.25, 1.0, 0.0, 1.0, 0.25, 0.0, 0.5, 0.0, 0.5, 1.0, 0.25, 1.0, 0.5, 0.0, 0.75, 0.0, 0.75, 1.0, 0.5, 1.0, 0.75, 0.0, 1.0, 0.0, 1.0, 1.0, 0.75, 1.0, 0.5, 0.5, 0.25, 0.5, 0.25, 0.625, 0.5, 0.625, 0.5, 0.625, 0.25, 0.625, 0.25, 0.75, 0.5, 0.75, 0.5, 0.75, 0.25, 0.75, 0.25, 0.875, 0.5, 0.875, 0.75, 0.5, 0.5, 0.5, 0.5, 0.625, 0.75, 0.625, 0.75, 0.625, 0.5, 0.625, 0.5, 0.75, 0.75, 0.75, 0.75, 0.75, 0.5, 0.75, 0.5, 0.875, 0.75, 0.875, 1.0, 0.5, 0.75, 0.5, 0.75, 0.625, 1.0, 0.625, 1.0, 0.625, 0.75, 0.625, 0.75, 0.75, 1.0, 0.75, 1.0, 0.75, 0.75, 0.75, 0.75, 0.875, 1.0, 0.875, 0.5, 0.0, 0.25, 0.0, 0.25, 0.125, 0.5, 0.125, 0.5, 0.125, 0.25, 0.125, 0.25, 0.25, 0.5, 0.25, 0.5, 0.25, 0.25, 0.25, 0.25, 0.375, 0.5, 0.375, 0.75, 0.0, 0.5, 0.0, 0.5, 0.125, 0.75, 0.125, 0.75, 0.125, 0.5, 0.125, 0.5, 0.25, 0.75, 0.25, 0.75, 0.25, 0.5, 0.25, 0.5, 0.375, 0.75, 0.375, 1.0, 0.0, 0.75, 0.0, 0.75, 0.125, 1.0, 0.125, 1.0, 0.125, 0.75, 0.125, 0.75, 0.25, 1.0, 0.25, 1.0, 0.25, 0.75, 0.25, 0.75, 0.375, 1.0, 0.375, 0.25, 0.0, 0.0, 0.0, 0.0, 0.125, 0.25, 0.125, 0.25, 0.125, 0.0, 0.125, 0.0, 0.25, 0.25, 0.25, 0.25, 0.25, 0.0, 0.25, 0.0, 0.375, 0.25, 0.375, 1.0, 1.0, 1.0, 0.5, 0.75, 0.5, 0.75, 1.0, 0.75, 1.0, 0.75, 0.5, 0.5, 0.5, 0.5, 1.0, 0.5, 1.0, 0.5, 0.5, 0.25, 0.5, 0.25, 1.0, 1.0, 1.0, 1.0, 0.5, 0.75, 0.5, 0.75, 1.0, 0.75, 1.0, 0.75, 0.5, 0.5, 0.5, 0.5, 1.0, 0.5, 1.0, 0.5, 0.5, 0.25, 0.5, 0.25, 1.0, 1.0, 1.0, 1.0, 0.5, 1.0, 0.375, 0.75, 1.0, 0.75, 1.0, 1.0, 0.375, 1.0, 0.25, 0.5, 1.0, 0.5, 1.0, 1.0, 0.25, 1.0, 0.125, 0.25, 1.0, 1.0, 0.0, 0.75, 0.0, 1.0, 0.625, 1.0, 0.5, 0.75, 0.0, 0.5, 0.0, 1.0, 0.75, 1.0, 0.625, 0.5, 0.0, 0.25, 0.0, 1.0, 0.875, 1.0, 0.75, 1.0, 0.5, 1.0, 0.0, 0.75, 0.0, 0.75, 0.5, 0.75, 0.5, 0.75, 0.0, 0.5, 0.0, 0.5, 0.5, 0.5, 0.5, 0.5, 0.0, 0.25, 0.0, 0.25, 0.5, 1.0, 0.5, 1.0, 0.0, 0.75, 0.0, 0.75, 0.5, 0.75, 0.5, 0.75, 0.0, 0.5, 0.0, 0.5, 0.5, 0.5, 0.5, 0.5, 0.0, 0.25, 0.0, 0.25, 0.5, 0.25, 0.5, 0.0, 0.5, 0.0, 0.625, 0.25, 0.625, 0.25, 0.625, 0.0, 0.625, 0.0, 0.75, 0.25, 0.75, 0.25, 0.75, 0.0, 0.75, 0.0, 0.875, 0.25, 0.875, 0.5, 0.5, 0.25, 0.5, 0.25, 0.625, 0.5, 0.625, 0.5, 0.625, 0.25, 0.625, 0.25, 0.75, 0.5, 0.75, 0.5, 0.75, 0.25, 0.75, 0.25, 0.875, 0.5, 0.875, 0.75, 0.5, 0.5, 0.5, 0.5, 0.625, 0.75, 0.625, 0.75, 0.625, 0.5, 0.625, 0.5, 0.75, 0.75, 0.75, 0.75, 0.75, 0.5, 0.75, 0.5, 0.875, 0.75, 0.875, 1.0, 0.5, 0.75, 0.5, 0.75, 0.625, 1.0, 0.625, 1.0, 0.625, 0.75, 0.625, 0.75, 0.75, 1.0, 0.75, 1.0, 0.75, 0.75, 0.75, 0.75, 0.875, 1.0, 0.875, 0.5, 0.0, 0.25, 0.0, 0.25, 0.125, 0.5, 0.125, 0.5, 0.125, 0.25, 0.125, 0.25, 0.25, 0.5, 0.25, 0.5, 0.25, 0.25, 0.25, 0.25, 0.375, 0.5, 0.375, 0.75, 0.0, 0.5, 0.0, 0.5, 0.125, 0.75, 0.125, 0.75, 0.125, 0.5, 0.125, 0.5, 0.25, 0.75, 0.25, 0.75, 0.25, 0.5, 0.25, 0.5, 0.375, 0.75, 0.375, 1.0, 0.0, 0.75, 0.0, 0.75, 0.125, 1.0, 0.125, 1.0, 0.125, 0.75, 0.125, 0.75, 0.25, 1.0, 0.25, 1.0, 0.25, 0.75, 0.25, 0.75, 0.375, 1.0, 0.375, 0.25, 0.0, 0.0, 0.0, 0.0, 0.125, 0.25, 0.125, 0.25, 0.125, 0.0, 0.125, 0.0, 0.25, 0.25, 0.25, 0.25, 0.25, 0.0, 0.25, 0.0, 0.375, 0.25, 0.375, 0.0, 0.0, 0.0, 0.5, 0.25, 0.5, 0.25, 0.0, 0.25, 0.0, 0.25, 0.5, 0.5, 0.5, 0.5, 0.0, 0.5, 0.0, 0.5, 0.5, 0.75, 0.5, 0.75, 0.0, 0.0, 0.0, 0.0, 0.5, 0.25, 0.5, 0.25, 0.0, 0.25, 0.0, 0.25, 0.5, 0.5, 0.5, 0.5, 0.0, 0.5, 0.0, 0.5, 0.5, 0.75, 0.5, 0.75, 0.0, 0.0, 0.0, 0.0, 0.5, 0.0, 0.625, 0.25, 0.0, 0.25, 0.0, 0.0, 0.625, 0.0, 0.75, 0.5, 0.0, 0.5, 0.0, 0.0, 0.75, 0.0, 0.875, 0.75, 0.0, 0.0, 1.0, 0.25, 1.0, 0.0, 0.375, 0.0, 0.5, 0.25, 1.0, 0.5, 1.0, 0.0, 0.25, 0.0, 0.375, 0.5, 1.0, 0.75, 1.0, 0.0, 0.125, 0.0, 0.25, 0.0, 0.5, 0.0, 1.0, 0.25, 1.0, 0.25, 0.5, 0.25, 0.5, 0.25, 1.0, 0.5, 1.0, 0.5, 0.5, 0.5, 0.5, 0.5, 1.0, 0.75, 1.0, 0.75, 0.5, 0.0, 0.5, 0.0, 1.0, 0.25, 1.0, 0.25, 0.5, 0.25, 0.5, 0.25, 1.0, 0.5, 1.0, 0.5, 0.5, 0.5, 0.5, 0.5, 1.0, 0.75, 1.0, 0.75, 0.5, 0.25, 0.5, 0.0, 0.5, 0.0, 0.625, 0.25, 0.625, 0.25, 0.625, 0.0, 0.625, 0.0, 0.75, 0.25, 0.75, 0.25, 0.75, 0.0, 0.75, 0.0, 0.875, 0.25, 0.875, 0.5, 0.0, 0.25, 0.0, 0.25, 0.3333, 0.5, 0.3333, 0.5, 0.3333, 0.25, 0.3333, 0.25, 0.6667, 0.5, 0.6667, 0.75, 0.0, 0.5, 0.0, 0.5, 0.3333, 0.75, 0.3333, 0.75, 0.3333, 0.5, 0.3333, 0.5, 0.6667, 0.75, 0.6667, 1.0, 0.0, 0.75, 0.0, 0.75, 0.3333, 1.0, 0.3333, 1.0, 0.3333, 0.75, 0.3333, 0.75, 0.6667, 1.0, 0.6667, 0.25, 0.0, 0.0, 0.0, 0.0, 0.3333, 0.25, 0.3333, 0.25, 0.3333, 0.0, 0.3333, 0.0, 0.6667, 0.25, 0.6667, 0.5, -0.25, 0.25, -0.25, 0.25, 0.375, 0.5, 0.375, 0.75, -0.25, 0.5, -0.25, 0.5, 0.375, 0.75, 0.375, 1.0, -0.25, 0.75, -0.25, 0.75, 0.375, 1.0, 0.375, 0.25, -0.25, 0.0, -0.25, 0.0, 0.375, 0.25, 0.375, 0.5, 0.0, 0.25, 0.0, 0.25, 0.625, 0.5, 0.625, 0.75, 0.0, 0.5, 0.0, 0.5, 0.625, 0.75, 0.625, 1.0, 0.0, 0.75, 0.0, 0.75, 0.625, 1.0, 0.625, 0.25, 0.0, 0.0, 0.0, 0.0, 0.625, 0.25, 0.625, 0.5, -0.25, 0.25, -0.25, 0.25, 0.375, 0.5, 0.375, 0.75, -0.25, 0.5, -0.25, 0.5, 0.375, 0.75, 0.375, 1.0, -0.25, 0.75, -0.25, 0.75, 0.375, 1.0, 0.375, 0.25, -0.25, 0.0, -0.25, 0.0, 0.375, 0.25, 0.375, 0.5, 0.0, 0.25, 0.0, 0.25, 0.6875, 0.5, 0.6875, 0.75, 0.0, 0.5, 0.0, 0.5, 0.6875, 0.75, 0.6875, 1.0, 0.0, 0.75, 0.0, 0.75, 0.6875, 1.0, 0.6875, 0.25, 0.0, 0.0, 0.0, 0.0, 0.6875, 0.25, 0.6875, 0.5, 0.0, 0.25, 0.0, 0.25, 0.5, 0.5, 0.5, 0.75, 0.0, 0.5, 0.0, 0.5, 0.5, 0.75, 0.5, 1.0, 0.0, 0.75, 0.0, 0.75, 0.5, 1.0, 0.5, 0.25, 0.0, 0.0, 0.0, 0.0, 0.5, 0.25, 0.5, 1.0, 0.0, 0.75, 0.0, 0.75, 1.0, 1.0, 1.0, 0.75, 0.0, 0.5, 0.0, 0.5, 1.0, 0.75, 1.0, 0.5, 0.0, 0.25, 0.0, 0.25, 1.0, 0.5, 1.0, 1.0, 0.0, 0.75, 0.0, 0.75, 1.0, 1.0, 1.0, 0.75, 0.0, 0.5, 0.0, 0.5, 1.0, 0.75, 1.0, 0.5, 0.0, 0.25, 0.0, 0.25, 1.0, 0.5, 1.0, 1.0, 0.0, 0.75, 0.0, 0.75, 1.0, 1.0, 1.0, 0.75, 0.0, 0.5, 0.0, 0.5, 1.0, 0.75, 1.0, 0.5, 0.0, 0.25, 0.0, 0.25, 1.0, 0.5, 1.0, 1.0, 0.0, 0.75, 0.0, 0.75, 1.0, 1.0, 1.0, 0.75, 0.0, 0.5, 0.0, 0.5, 1.0, 0.75, 1.0, 0.5, 0.0, 0.25, 0.0, 0.25, 1.0, 0.5, 1.0, 1.0, 0.0, 0.75, 0.0, 0.75, 1.0, 1.0, 1.0, 0.75, 0.0, 0.5, 0.0, 0.5, 1.0, 0.75, 1.0, 0.5, 0.0, 0.25, 0.0, 0.25, 1.0, 0.5, 1.0, 1.0, 0.0, 0.75, 0.0, 0.75, 1.0, 1.0, 1.0, 0.75, 0.0, 0.5, 0.0, 0.5, 1.0, 0.75, 1.0, 0.5, 0.0, 0.25, 0.0, 0.25, 1.0, 0.5, 1.0, 1.0, 0.0, 0.75, 0.0, 0.75, 1.0, 1.0, 1.0, 0.75, 0.0, 0.5, 0.0, 0.5, 1.0, 0.75, 1.0, 0.5, 0.0, 0.25, 0.0, 0.25, 1.0, 0.5, 1.0, 1.0, 0.0, 0.75, 0.0, 0.75, 1.0, 1.0, 1.0, 0.75, 0.0, 0.5, 0.0, 0.5, 1.0, 0.75, 1.0, 0.5, 0.0, 0.25, 0.0, 0.25, 1.0, 0.5, 1.0, 1.0, 0.0, 0.75, 0.0, 0.75, 1.0, 1.0, 1.0, 0.75, 0.0, 0.5, 0.0, 0.5, 1.0, 0.75, 1.0, 0.5, 0.0, 0.25, 0.0, 0.25, 1.0, 0.5, 1.0, 1.0, 0.0, 0.75, 0.0, 0.75, 1.0, 1.0, 1.0, 0.75, 0.0, 0.5, 0.0, 0.5, 1.0, 0.75, 1.0, 0.5, 0.0, 0.25, 0.0, 0.25, 1.0, 0.5, 1.0, 1.0, 0.0, 0.75, 0.0, 0.75, 1.0, 1.0, 1.0, 0.75, 0.0, 0.5, 0.0, 0.5, 1.0, 0.75, 1.0, 0.5, 0.0, 0.25, 0.0, 0.25, 1.0, 0.5, 1.0, 1.0, 0.0, 0.75, 0.0, 0.75, 1.0, 1.0, 1.0, 0.75, 0.0, 0.5, 0.0, 0.5, 1.0, 0.75, 1.0, 0.5, 0.0, 0.25, 0.0, 0.25, 1.0, 0.5, 1.0, 0.5, 0.5, 0.25, 0.5, 0.25, 0.75, 0.5, 0.75, 0.75, 0.5, 0.5, 0.5, 0.5, 0.75, 0.75, 0.75, 1.0, 0.5, 0.75, 0.5, 0.75, 0.75, 1.0, 0.75, 0.25, 0.5, 0.0, 0.5, 0.0, 0.75, 0.25, 0.75, 0.5, 0.0, 0.25, 0.0, 0.25, 0.25, 0.5, 0.25, 0.75, 0.0, 0.5, 0.0, 0.5, 0.25, 0.75, 0.25, 1.0, 0.0, 0.75, 0.0, 0.75, 0.25, 1.0, 0.25, 0.25, 0.0, 0.0, 0.0, 0.0, 0.25, 0.25, 0.25, 0.5, 0.0, 0.25, 0.0, 0.25, 0.5, 0.5, 0.5, 0.75, 0.0, 0.5, 0.0, 0.5, 0.5, 0.75, 0.5, 1.0, 0.0, 0.75, 0.0, 0.75, 0.5, 1.0, 0.5, 0.25, 0.0, 0.0, 0.0, 0.0, 0.5, 0.25, 0.5, 0.5, 0.0, 0.25, 0.0, 0.25, 0.5, 0.5, 0.5, 0.75, 0.0, 0.5, 0.0, 0.5, 0.5, 0.75, 0.5, 1.0, 0.0, 0.75, 0.0, 0.75, 0.5, 1.0, 0.5, 0.25, 0.0, 0.0, 0.0, 0.0, 0.5, 0.25, 0.5, 0.5, 0.0, 0.25, 0.0, 0.25, 0.5, 0.5, 0.5, 0.75, 0.0, 0.5, 0.0, 0.5, 0.5, 0.75, 0.5, 1.0, 0.0, 0.75, 0.0, 0.75, 0.5, 1.0, 0.5, 0.25, 0.0, 0.0, 0.0, 0.0, 0.5, 0.25, 0.5, 0.5, 0.0, 0.25, 0.0, 0.25, 0.5, 0.5, 0.5, 0.75, 0.0, 0.5, 0.0, 0.5, 0.5, 0.75, 0.5, 1.0, 0.0, 0.75, 0.0, 0.75, 0.5, 1.0, 0.5, 0.25, 0.0, 0.0, 0.0, 0.0, 0.5, 0.25, 0.5, 0.5, 0.0, 0.25, 0.0, 0.25, 0.5, 0.5, 0.5, 0.75, 0.0, 0.5, 0.0, 0.5, 0.5, 0.75, 0.5, 1.0, 0.0, 0.75, 0.0, 0.75, 0.5, 1.0, 0.5, 0.25, 0.0, 0.0, 0.0, 0.0, 0.5, 0.25, 0.5, 0.5, 0.0, 0.25, 0.0, 0.25, 0.5, 0.5, 0.5, 0.75, 0.0, 0.5, 0.0, 0.5, 0.5, 0.75, 0.5, 1.0, 0.0, 0.75, 0.0, 0.75, 0.5, 1.0, 0.5, 0.25, 0.0, 0.0, 0.0, 0.0, 0.5, 0.25, 0.5, 0.5, 0.0, 0.25, 0.0, 0.25, 0.5, 0.5, 0.5, 0.75, 0.0, 0.5, 0.0, 0.5, 0.5, 0.75, 0.5, 1.0, 0.0, 0.75, 0.0, 0.75, 0.5, 1.0, 0.5, 0.25, 0.0, 0.0, 0.0, 0.0, 0.5, 0.25, 0.5, 0.5, 0.0, 0.25, 0.0, 0.25, 0.5, 0.5, 0.5, 0.75, 0.0, 0.5, 0.0, 0.5, 0.5, 0.75, 0.5, 1.0, 0.0, 0.75, 0.0, 0.75, 0.5, 1.0, 0.5, 0.25, 0.0, 0.0, 0.0, 0.0, 0.5, 0.25, 0.5, 0.5, 0.0, 0.25, 0.0, 0.25, 0.5, 0.5, 0.5, 0.75, 0.0, 0.5, 0.0, 0.5, 0.5, 0.75, 0.5, 1.0, 0.0, 0.75, 0.0, 0.75, 0.5, 1.0, 0.5, 0.25, 0.0, 0.0, 0.0, 0.0, 0.5, 0.25, 0.5, 0.5, 0.0, 0.25, 0.0, 0.25, 0.5, 0.5, 0.5, 0.75, 0.0, 0.5, 0.0, 0.5, 0.5, 0.75, 0.5, 1.0, 0.0, 0.75, 0.0, 0.75, 0.5, 1.0, 0.5, 0.25, 0.0, 0.0, 0.0, 0.0, 0.5, 0.25, 0.5, 1.0, 0.5, 0.75, 0.5, 0.75, 1.0, 1.0, 1.0, 0.75, 0.5, 0.5, 0.5, 0.5, 1.0, 0.75, 1.0, 0.5, 0.5, 0.25, 0.5, 0.25, 1.0, 0.5, 1.0, 1.0, 0.0, 0.75, 0.0, 0.75, 0.5, 1.0, 0.5, 0.75, 0.0, 0.5, 0.0, 0.5, 0.5, 0.75, 0.5, 0.5, 0.0, 0.25, 0.0, 0.25, 0.5, 0.5, 0.5, 0.25, 1.0, 0.5, 1.0, 0.5, 0.5, 0.25, 0.5, 0.5, 1.0, 0.75, 1.0, 0.75, 0.5, 0.5, 0.5, 0.75, 1.0, 1.0, 1.0, 1.0, 0.5, 0.75, 0.5])
me_cube.materials.append(mat_road)
me_cube.materials.append(mat_wood)
me_cube.materials.append(mat_ice)
me_cube.materials.append(mat_rock)
me_cube.materials.append(mat_snow)
me_cube.use_mirror_vertex_groups = False
me_cube.update()

# ---- objects
ob_cube = bpy.data.objects.new('Cube', me_cube)

# ---- transforms, parenting, visibility, modifiers, constraints
ob_cube.location = (0.0, 0.0, 0.0)
ob_cube.scale = (20.0, 20.0, 20.0)
ob_cube.lock_rotations_4d = False
ob_cube.empty_display_type = 'ARROWS'
ob_cube.lineart.crease_threshold = 0.0

# ---- collection membership
col_collection.objects.link(ob_cube)

# ---- scene / render settings (as saved in the file)
scene.frame_start = 1; scene.frame_end = 250; scene.frame_set(89)
scene.render.engine = 'BLENDER_EEVEE_NEXT'
scene.cycles.sampling_pattern = 'TABULATED_SOBOL'
bpy.context.view_layer.update()

# ---- added for rendering (the .blend has no active camera and no usable light): camera, sun
cam_auto = bpy.data.cameras.new('AutoCamera')
cam_auto.lens = 50.0
cam_auto.sensor_width = 36.0
cam_auto.clip_end = 16414.7
ob_auto_camera = bpy.data.objects.new('AutoCamera', cam_auto)
scene.collection.objects.link(ob_auto_camera)
ob_auto_camera.location = (1100.31, -968.494, 790.189)
ob_auto_camera.rotation_euler = (1.09748, -7.21219e-08, 0.694738)
scene.camera = ob_auto_camera
light_auto_sun = bpy.data.lights.new('AutoSun', 'SUN')
light_auto_sun.energy = 3.0
light_auto_sun.angle = 0.0523599
ob_auto_sun = bpy.data.objects.new('AutoSun', light_auto_sun)
scene.collection.objects.link(ob_auto_sun)
ob_auto_sun.rotation_euler = (0.872665, 0.174533, 0.523599)
bpy.context.view_layer.update()
